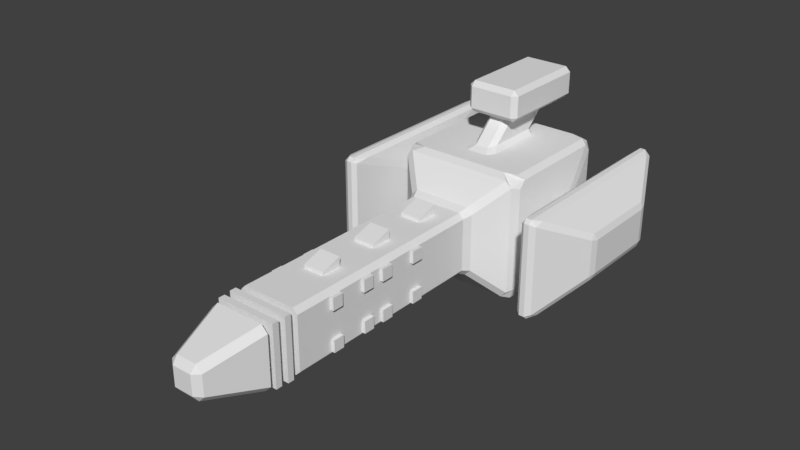 # Source: spaceTest.blend  (saved by Blender 2.78.0; exported with 4.5.12 LTS)
import bpy
from mathutils import Matrix  # noqa: F401  (used for matrix-valued properties, if any)

bpy.ops.wm.read_factory_settings(use_empty=True)
scene = bpy.context.scene
scene.name = 'Scene'

# ---- collections
col_collection_1 = bpy.data.collections.new('Collection 1'); scene.collection.children.link(col_collection_1)

# ---- materials (node trees are filled in below, after node groups)
mat_material = bpy.data.materials.new('Material')
mat_material.alpha_threshold = 0.0
mat_material.use_transparent_shadow = False
mat_material.roughness = 0.5
mat_material.line_color = (0.0, 0.0, 0.0, 1.0)

# ---- material node trees

# ---- world
world_world = bpy.data.worlds.new('World'); scene.world = world_world
world_world.color = (0.05088, 0.05088, 0.05088)
world_world.use_sun_shadow = False
world_world.sun_shadow_jitter_overblur = 0.0
world_world.cycles.sampling_method = 'MANUAL'

# ---- meshes
me_cube_004 = bpy.data.meshes.new('Cube.004')
me_cube_004.from_pydata([(1.0, -8.76, 0.4434), (1.0, -8.76, 0.8235), (1.0, -8.403, 0.8235), (1.0, -8.403, 0.4434), (1.0, -7.21, 0.4434), (1.0, -7.21, 0.8235), (1.0, -7.568, 0.8235), (1.0, -7.568, 0.4434), (1.0, -6.823, 0.4434), (1.0, -6.823, 0.8235), (1.0, -6.443, 0.8235), (1.0, -6.443, 0.4434), (1.0, -5.557, 0.8235), (1.0, -5.177, 0.8235), (1.0, -5.177, 0.4434), (1.0, -5.557, 0.4434), (1.0, -5.177, -0.4434), (1.0, -5.177, -0.8235), (1.0, -5.557, -0.8235), (1.0, -5.557, -0.4434), (1.0, -6.443, -0.8235), (1.0, -6.823, -0.8235), (1.0, -6.823, -0.4434), (1.0, -6.443, -0.4434), (1.0, -7.21, -0.8235), (1.0, -7.568, -0.8235), (1.0, -7.21, -0.4434), (1.0, -7.568, -0.4434), (1.0, -8.403, -0.8235), (1.0, -8.76, -0.8235), (1.0, -8.76, -0.4434), (1.0, -8.403, -0.4434), (1.106, -8.76, 0.4434), (1.106, -8.76, 0.8235), (1.106, -8.403, 0.8235), (1.106, -8.403, 0.4434), (1.106, -7.21, 0.4434), (1.106, -7.21, 0.8235), (1.106, -7.568, 0.8235), (1.106, -7.568, 0.4434), (1.106, -6.823, 0.4434), (1.106, -6.823, 0.8235), (1.106, -6.443, 0.8235), (1.106, -6.443, 0.4434), (1.106, -5.557, 0.8235), (1.106, -5.177, 0.8235), (1.106, -5.177, 0.4434), (1.106, -5.557, 0.4434), (1.106, -5.177, -0.4434), (1.106, -5.177, -0.8235), (1.106, -5.557, -0.8235), (1.106, -5.557, -0.4434), (1.106, -6.443, -0.8235), (1.106, -6.823, -0.8235), (1.106, -6.823, -0.4434), (1.106, -6.443, -0.4434), (1.106, -7.21, -0.8235), (1.106, -7.568, -0.8235), (1.106, -7.21, -0.4434), (1.106, -7.568, -0.4434), (1.106, -8.403, -0.8235), (1.106, -8.76, -0.8235), (1.106, -8.76, -0.4434), (1.106, -8.403, -0.4434), (-0.3378, -3.662, 1.0), (0.3378, -3.662, 1.0), (0.3378, -4.338, 1.0), (-0.3378, -4.338, 1.0), (-0.3378, -5.662, 1.0), (0.3378, -5.662, 1.0), (0.3378, -6.338, 1.0), (-0.3378, -6.338, 1.0), (0.3378, -8.303, 1.0), (-0.3378, -8.303, 1.0), (0.3378, -7.667, 1.0), (-0.3378, -7.667, 1.0), (-0.3378, -3.662, 1.3), (0.3378, -3.662, 1.3), (0.3378, -4.338, 1.1), (-0.3378, -4.338, 1.1), (-0.3378, -5.662, 1.3), (0.3378, -5.662, 1.3), (0.3378, -6.338, 1.1), (-0.3378, -6.338, 1.1), (0.3378, -8.303, 1.1), (-0.3378, -8.303, 1.1), (0.3378, -7.667, 1.3), (-0.3378, -7.667, 1.3)], [], [(2, 1, 33, 34), (22, 21, 53, 54), (15, 14, 46, 47), (1, 0, 32, 33), (21, 20, 52, 53), (12, 15, 47, 44), (14, 13, 45, 46), (6, 7, 39, 38), (33, 32, 35, 34), (38, 39, 36, 37), (42, 41, 40, 43), (45, 44, 47, 46), (48, 51, 50, 49), (55, 54, 53, 52), (59, 57, 56, 58), (62, 61, 60, 63), (20, 23, 55, 52), (0, 3, 35, 32), (29, 28, 60, 61), (9, 8, 40, 41), (23, 22, 54, 55), (3, 2, 34, 35), (30, 29, 61, 62), (10, 9, 41, 42), (31, 30, 62, 63), (11, 10, 42, 43), (17, 16, 48, 49), (28, 31, 63, 60), (8, 11, 43, 40), (18, 17, 49, 50), (19, 18, 50, 51), (25, 24, 56, 57), (4, 5, 37, 36), (16, 19, 51, 48), (24, 26, 58, 56), (5, 6, 38, 37), (26, 27, 59, 58), (7, 4, 36, 39), (13, 12, 44, 45), (27, 25, 57, 59), (70, 69, 81, 82), (67, 66, 78, 79), (74, 75, 87, 86), (77, 76, 79, 78), (80, 83, 82, 81), (87, 85, 84, 86), (71, 70, 82, 83), (69, 68, 80, 81), (72, 74, 86, 84), (73, 72, 84, 85), (64, 67, 79, 76), (75, 73, 85, 87), (65, 64, 76, 77), (68, 71, 83, 80), (66, 65, 77, 78)])
_uv = me_cube_004.uv_layers.new(name='UVMap')
_uv.uv.foreach_set('vector', [1.0, 0.5152, 1.0, 0.5777, 1.0, 0.5777, 1.0, 0.5152, 0.3083, 0.07769, 0.07769, 0.07769, 0.07769, 0.07769, 0.3083, 0.07769, 0.7112, 0.7112, 0.9223, 0.7112, 0.9223, 0.7112, 0.7112, 0.7112, 0.5777, 0.9223, 0.5777, 0.7112, 0.5777, 0.7112, 0.5777, 0.9223, 0.07769, 0.07769, 0.2888, 0.07769, 0.2888, 0.07769, 0.07769, 0.07769, 0.7112, 0.9223, 0.7112, 0.7112, 0.7112, 0.7112, 0.7112, 0.9223, -0.0777, 0.7112, -0.0777, 0.9223, -0.0777, 0.9223, -0.0777, 0.7112, 1.0, 0.3902, 0.8475, 0.4683, 0.8475, 0.4683, 1.0, 0.3902, 1.0, 0.5777, 0.8944, 0.7027, 0.8788, 0.6246, 1.0, 0.5152, 1.0, 0.3902, 0.8475, 0.4683, 0.8319, 0.3902, 1.0, 0.3277, 0.2888, 0.9223, 0.07769, 0.9223, 0.07769, 0.7112, 0.2888, 0.7112, 0.9223, 0.9223, 0.7112, 0.9223, 0.7112, 0.7112, 0.9223, 0.7112, 0.9223, 0.2888, 0.7112, 0.2888, 0.7112, 0.07769, 0.9223, 0.07769, 0.2888, 0.2888, 0.07769, 0.2888, 0.07769, 0.07769, 0.2888, 0.07769, 0.5426, 0.6246, 0.3902, 0.7027, 0.3277, 0.5777, 0.4958, 0.5152, 0.6833, 0.9527, 0.5777, 1.078, 0.5152, 0.9527, 0.6364, 0.8433, 0.2888, 0.07769, 0.2888, 0.2888, 0.2888, 0.2888, 0.2888, 0.07769, 0.8944, 0.7027, 0.8788, 0.6246, 0.8788, 0.6246, 0.8944, 0.7027, 0.5777, 1.078, 0.5152, 0.9527, 0.5152, 0.9527, 0.5777, 1.078, 1.0, 0.07769, 0.7694, 0.07769, 0.7694, 0.07769, 1.0, 0.07769, 0.2888, 0.2888, 0.07769, 0.2888, 0.07769, 0.2888, 0.2888, 0.2888, 0.8788, 0.6246, 1.0, 0.5152, 1.0, 0.5152, 0.8788, 0.6246, 0.5777, 0.2888, 0.5777, 0.07769, 0.5777, 0.07769, 0.5777, 0.2888, 1.0, 0.2888, 1.0, 0.07769, 1.0, 0.07769, 1.0, 0.2888, 0.6364, 0.8433, 0.6833, 0.9527, 0.6833, 0.9527, 0.6364, 0.8433, 0.2888, 0.7112, 0.2888, 0.9223, 0.2888, 0.9223, 0.2888, 0.7112, -0.07769, 0.07769, -0.07769, 0.2888, -0.07769, 0.2888, -0.07769, 0.07769, 0.5152, 0.9527, 0.6364, 0.8433, 0.6364, 0.8433, 0.5152, 0.9527, 0.07769, 0.7112, 0.2888, 0.7112, 0.2888, 0.7112, 0.07769, 0.7112, 0.7112, 0.07769, 0.9223, 0.07769, 0.9223, 0.07769, 0.7112, 0.07769, 0.7112, 0.2888, 0.7112, 0.07769, 0.7112, 0.07769, 0.7112, 0.2888, 0.3902, 0.7027, 0.3277, 0.5777, 0.3277, 0.5777, 0.3902, 0.7027, 0.8319, 0.3902, 1.0, 0.3277, 1.0, 0.3277, 0.8319, 0.3902, 0.9223, 0.2888, 0.7112, 0.2888, 0.7112, 0.2888, 0.9223, 0.2888, 0.3277, 0.5777, 0.4958, 0.5152, 0.4958, 0.5152, 0.3277, 0.5777, 1.0, 0.3277, 1.0, 0.3902, 1.0, 0.3902, 1.0, 0.3277, 0.4958, 0.5152, 0.5426, 0.6246, 0.5426, 0.6246, 0.4958, 0.5152, 0.8475, 0.4683, 0.8319, 0.3902, 0.8319, 0.3902, 0.8475, 0.4683, 1.0, 0.9223, 1.0, 0.7112, 1.0, 0.7112, 1.0, 0.9223, 0.5426, 0.6246, 0.3902, 0.7027, 0.3902, 0.7027, 0.5426, 0.6246, 0.9223, 0.07769, 0.9223, 0.9223, 0.9223, 0.9223, 0.9223, 0.07769, 0.07769, 0.0777, 0.9223, 0.07769, 0.9223, 0.07769, 0.07769, 0.0777, 0.9223, 0.3277, 0.07769, 0.3277, 0.07769, 0.3277, 0.9223, 0.3277, 0.9223, 0.9223, 0.07769, 0.9223, 0.07769, 0.0777, 0.9223, 0.07769, 0.07769, 0.9223, 0.07769, 0.0777, 0.9223, 0.07769, 0.9223, 0.9223, 0.07769, 0.3277, 0.07769, 0.5777, 0.9223, 0.5777, 0.9223, 0.3277, 0.07769, 0.0777, 0.9223, 0.07769, 0.9223, 0.07769, 0.07769, 0.0777, 0.9223, -0.0777, 0.07769, -0.07769, 0.07769, -0.07769, 0.9223, -0.0777, 0.9223, 0.5777, 0.9223, 0.3277, 0.9223, 0.3277, 0.9223, 0.5777, 0.07769, 0.5777, 0.9223, 0.5777, 0.9223, 0.5777, 0.07769, 0.5777, 1.078, 0.9223, 1.078, 0.0777, 1.078, 0.0777, 1.078, 0.9223, 0.5777, 0.3277, 1.078, 0.5777, 1.078, 0.5777, 0.5777, 0.3277, 0.9223, -0.0777, 0.07769, -0.07769, 0.07769, -0.07769, 0.9223, -0.0777, 0.07769, 0.9223, 0.07769, 0.0777, 0.07769, 0.0777, 0.07769, 0.9223, 0.9223, 0.07769, 0.9223, 0.9223, 0.9223, 0.9223, 0.9223, 0.07769])
me_cube_004.materials.append(mat_material)
me_cube_004.use_remesh_preserve_volume = False
me_cube_004.use_remesh_preserve_attributes = False
me_cube_004.use_mirror_vertex_groups = False
me_cube_004.update()
me_cube_002 = bpy.data.meshes.new('Cube.002')
me_cube_002.from_pydata([(2.765, 0.5833, -0.459), (2.765, 0.2565, -0.5833), (2.765, -0.2565, -0.5833), (2.765, -0.5833, -0.459), (2.765, 0.2565, 0.5833), (2.765, 0.5833, 0.459), (2.765, -0.5833, 0.459), (2.765, -0.2565, 0.5833), (3.142, 3.164, -1.581), (2.996, 2.649, -1.468), (3.014, 3.165, -1.414), (3.142, 3.281, -1.464), (3.142, -3.164, -1.581), (3.142, -3.281, -1.464), (3.014, -3.165, -1.414), (2.996, -2.649, -1.468), (3.142, 3.281, 1.464), (3.014, 3.165, 1.414), (2.996, 2.649, 1.468), (3.142, 3.164, 1.581), (3.142, -3.281, 1.464), (3.142, -3.164, 1.581), (2.996, -2.649, 1.468), (3.014, -3.165, 1.414), (3.508, 2.904, -1.499), (3.309, 3.164, -1.581), (3.309, 3.281, -1.464), (3.476, 3.176, -1.403), (3.508, -2.904, -1.499), (3.476, -3.176, -1.403), (3.309, -3.281, -1.464), (3.309, -3.164, -1.581), (3.476, 3.176, 1.403), (3.309, 3.281, 1.464), (3.309, 3.164, 1.581), (3.508, 2.904, 1.499), (3.476, -3.176, 1.403), (3.508, -2.904, 1.499), (3.309, -3.164, 1.581), (3.309, -3.281, 1.464), (-2.768, -0.6076, -0.4829), (-2.768, -0.2868, -0.6076), (-2.768, 0.2868, -0.6076), (-2.768, 0.6076, -0.4829), (-2.768, -0.2868, 0.6076), (-2.768, -0.6076, 0.4829), (-2.768, 0.6076, 0.4829), (-2.768, 0.2868, 0.6076), (-3.149, -3.225, -1.642), (-3.003, -2.722, -1.529), (-3.021, -3.226, -1.473), (-3.149, -3.342, -1.525), (-3.149, 3.225, -1.642), (-3.149, 3.342, -1.525), (-3.021, 3.226, -1.473), (-3.003, 2.722, -1.529), (-3.149, -3.342, 1.525), (-3.021, -3.226, 1.473), (-3.003, -2.722, 1.529), (-3.149, -3.225, 1.642), (-3.149, 3.342, 1.525), (-3.149, 3.225, 1.642), (-3.003, 2.722, 1.529), (-3.021, 3.226, 1.473), (-3.515, -2.972, -1.56), (-3.315, -3.225, -1.642), (-3.315, -3.342, -1.525), (-3.484, -3.237, -1.463), (-3.515, 2.972, -1.56), (-3.484, 3.237, -1.463), (-3.315, 3.342, -1.525), (-3.315, 3.225, -1.642), (-3.484, -3.237, 1.463), (-3.315, -3.342, 1.525), (-3.315, -3.225, 1.642), (-3.515, -2.972, 1.56), (-3.484, 3.237, 1.463), (-3.515, 2.972, 1.56), (-3.315, 3.225, 1.642), (-3.315, 3.342, 1.525), (4.266, 1.342, -0.7463), (4.298, 1.483, -0.5875), (4.349, 1.261, -0.5474), (4.266, -1.342, -0.7463), (4.349, -1.261, -0.5474), (4.298, -1.483, -0.5875), (4.298, 1.483, 0.5875), (4.266, 1.342, 0.7463), (4.349, 1.261, 0.5474), (4.298, -1.483, 0.5875), (4.349, -1.261, 0.5474), (4.266, -1.342, 0.7463), (-4.349, -1.3, -0.7386), (-4.38, -1.441, -0.5806), (-4.432, -1.22, -0.5401), (-4.349, 1.3, -0.7386), (-4.432, 1.22, -0.5401), (-4.38, 1.441, -0.5806), (-4.38, -1.441, 0.5806), (-4.349, -1.3, 0.7386), (-4.432, -1.22, 0.5401), (-4.38, 1.441, 0.5806), (-4.432, 1.22, 0.5401), (-4.349, 1.3, 0.7386)], [], [(11, 16, 33, 26), (19, 21, 38, 34), (2, 1, 9, 15), (4, 7, 22, 18), (6, 3, 14, 23), (35, 37, 91, 87), (20, 13, 30, 39), (27, 32, 86, 81), (12, 8, 25, 31), (44, 47, 62, 58), (67, 72, 98, 93), (46, 43, 54, 63), (51, 56, 73, 66), (42, 41, 49, 55), (82, 88, 90, 84), (52, 48, 65, 71), (59, 61, 78, 74), (60, 53, 70, 79), (94, 100, 102, 96), (36, 29, 85, 89), (40, 45, 57, 50), (28, 24, 80, 83), (68, 64, 92, 95), (75, 77, 103, 99), (76, 69, 97, 101), (8, 9, 10, 11), (12, 13, 14, 15), (16, 17, 18, 19), (20, 21, 22, 23), (24, 25, 26, 27), (28, 29, 30, 31), (32, 33, 34, 35), (36, 37, 38, 39), (48, 49, 50, 51), (52, 53, 54, 55), (56, 57, 58, 59), (60, 61, 62, 63), (64, 65, 66, 67), (68, 69, 70, 71), (72, 73, 74, 75), (76, 77, 78, 79), (80, 81, 82), (83, 84, 85), (86, 87, 88), (89, 90, 91), (92, 93, 94), (95, 96, 97), (98, 99, 100), (101, 102, 103), (8, 12, 15, 9), (10, 17, 16, 11), (13, 20, 23, 14), (18, 22, 21, 19), (6, 23, 22, 7), (17, 5, 4, 18), (9, 1, 0, 10), (2, 15, 14, 3), (24, 28, 31, 25), (26, 33, 32, 27), (29, 36, 39, 30), (34, 38, 37, 35), (12, 31, 30, 13), (38, 21, 20, 39), (11, 26, 25, 8), (33, 16, 19, 34), (48, 52, 55, 49), (50, 57, 56, 51), (53, 60, 63, 54), (58, 62, 61, 59), (42, 55, 54, 43), (62, 47, 46, 63), (40, 50, 49, 41), (57, 45, 44, 58), (64, 68, 71, 65), (66, 73, 72, 67), (69, 76, 79, 70), (74, 78, 77, 75), (60, 79, 78, 61), (73, 56, 59, 74), (65, 48, 51, 66), (52, 71, 70, 53), (82, 84, 83, 80), (81, 86, 88, 82), (84, 90, 89, 85), (87, 91, 90, 88), (28, 83, 85, 29), (91, 37, 36, 89), (27, 81, 80, 24), (86, 32, 35, 87), (94, 96, 95, 92), (93, 98, 100, 94), (96, 102, 101, 97), (99, 103, 102, 100), (76, 101, 103, 77), (98, 72, 75, 99), (92, 64, 67, 93), (68, 95, 97, 69), (0, 5, 17, 10)])
_uv = me_cube_002.uv_layers.new(name='UVMap')
_uv.uv.foreach_set('vector', [0.07102, 0.7678, 0.07102, 2.232, 0.1543, 2.232, 0.1543, 0.7678, 0.07102, 0.08221, 0.07102, -3.082, 0.1543, -3.082, 0.1543, 0.08221, 0.3717, 0.2083, 0.6283, 0.2083, 1.825, -0.2341, -0.8245, -0.2341, 0.6283, 0.7917, 0.3717, 0.7917, -0.8245, 1.234, 1.825, 1.234, 0.2083, 0.7295, 0.2083, 0.2705, -1.082, -0.2069, -1.082, 1.207, 0.2541, 0.9519, 0.2541, -1.952, 0.6332, -1.171, 0.6332, 0.171, 0.07102, 0.2322, 0.07102, -1.232, 0.1543, -1.232, 0.1543, 0.2322, 0.08807, 0.7983, 0.08807, 2.202, -0.7585, 1.794, -0.7585, 1.206, 0.07102, 0.9178, 0.07102, 4.082, 0.1543, 4.082, 0.1543, 0.9178, 0.3566, 0.8038, 0.6434, 0.8038, 1.861, 1.264, -0.8611, 1.264, 0.8813, 0.7684, 0.8813, 2.232, 1.779, 1.79, 1.779, 1.21, 0.8038, 0.7415, 0.8038, 0.2585, 2.113, -0.2366, 2.113, 1.237, 0.9257, 0.7374, 0.9257, 2.263, 0.8424, 2.263, 0.8424, 0.7374, 0.6434, 0.1962, 0.3566, 0.1962, -0.8611, -0.2644, 1.861, -0.2644, 0.1307, 0.2263, 0.1307, 0.7737, -1.131, 0.7737, -1.131, 0.2263, 0.9257, 0.1126, 0.9257, -3.113, 0.8424, -3.113, 0.8424, 0.1126, 0.9257, 0.8874, 0.9257, 4.113, 0.8424, 4.113, 0.8424, 0.8874, 0.9257, 0.2626, 0.9257, -1.263, 0.8424, -1.263, 0.8424, 0.2626, 0.89, 0.23, 0.89, 0.77, 2.11, 0.77, 2.11, 0.23, 0.9119, 0.2017, 0.9119, -1.202, 1.758, -0.7937, 1.758, -0.2063, 0.1962, 0.2585, 0.1962, 0.7415, -1.113, 1.237, -1.113, -0.2366, 0.2541, 0.04807, 0.2541, 2.952, 0.6332, 2.171, 0.6332, 0.829, 0.7425, 0.9859, 0.7425, -1.986, 0.3256, -1.15, 0.3256, 0.15, 0.7425, 0.01412, 0.7425, 2.986, 0.3256, 2.15, 0.3256, 0.85, 0.1187, 0.2316, 0.1187, -1.232, -0.7794, -0.7903, -0.7794, -0.2097, 0.08221, 0.7094, -0.1755, 0.7659, 0.08248, 0.7931, 0.1406, 0.7678, 0.9178, 0.7094, 0.8594, 0.7678, 0.9175, 0.7931, 1.175, 0.7659, 0.1405, 0.2322, 0.08248, 0.2069, -0.1755, 0.2341, 0.08221, 0.2906, 0.8594, 0.2322, 0.9178, 0.2906, 1.175, 0.2341, 0.9175, 0.2069, 0.9519, 0.7505, 1.082, 0.7094, 1.141, 0.7678, 1.088, 0.7983, 0.04807, 0.7505, -0.08807, 0.7983, -0.1406, 0.7678, -0.08221, 0.7094, 0.08807, 0.2017, 0.1405, 0.2322, 0.08221, 0.2906, -0.04807, 0.2495, 0.9119, 0.2017, 1.048, 0.2495, 0.9178, 0.2906, 0.8594, 0.2322, 0.8874, 0.6791, 1.139, 0.7356, 0.8871, 0.7634, 0.8291, 0.7374, 0.1126, 0.6791, 0.1709, 0.7374, 0.1129, 0.7634, -0.1389, 0.7356, 0.8291, 0.2626, 0.8871, 0.2366, 1.139, 0.2644, 0.8874, 0.3209, 0.1709, 0.2626, 0.1126, 0.3209, -0.1389, 0.2644, 0.1129, 0.2366, 0.01412, 0.72, -0.1126, 0.6791, -0.1709, 0.7374, -0.1187, 0.7684, 0.9859, 0.72, 1.119, 0.7684, 1.171, 0.7374, 1.113, 0.6791, 0.8813, 0.2316, 0.8291, 0.2626, 0.8874, 0.3209, 1.014, 0.28, 0.1187, 0.2316, -0.01412, 0.28, 0.1126, 0.3209, 0.1709, 0.2626, 0.171, 0.1269, 0.2415, 0.2063, 0.1307, 0.2263, 0.829, 0.1269, 0.8693, 0.2263, 0.7585, 0.2063, 0.2415, 0.7937, 0.171, 0.8731, 0.1307, 0.7737, 0.7585, 0.7937, 0.8693, 0.7737, 0.829, 0.8731, 0.85, 0.1307, 0.7794, 0.2097, 0.89, 0.23, 0.15, 0.1307, 0.11, 0.23, 0.2206, 0.2097, 0.7794, 0.7903, 0.85, 0.8693, 0.89, 0.77, 0.2206, 0.7903, 0.11, 0.77, 0.15, 0.8693, 0.07102, 0.08221, 0.07102, -3.082, -0.002025, -2.825, -0.002025, -0.1755, 0.007089, 0.7931, 0.00709, 2.207, 0.07102, 2.232, 0.07102, 0.7678, 0.07102, 0.7678, 0.07102, 2.232, 0.007088, 2.207, 0.007089, 0.7931, 0.998, 0.8245, 0.998, -1.825, 1.071, -2.082, 1.071, 1.082, 0.2083, 0.7295, -1.082, 1.207, -0.8245, 1.234, 0.3717, 0.7917, 0.08248, 0.2069, -1.208, -0.2705, -1.372, -0.2083, -0.1755, 0.2341, 0.8245, 0.7659, -0.3717, 1.208, -0.2083, 1.271, 1.082, 0.7931, 0.3717, 0.2083, -0.8245, -0.2341, -1.082, -0.2069, 0.2083, 0.2705, 0.2541, 0.9519, 0.2541, -1.952, 0.1543, -2.082, 0.1543, 1.082, 0.1543, 0.7678, 0.1543, 2.232, 0.2382, 2.202, 0.2382, 0.7983, 0.2382, 0.7983, 0.2382, 2.202, 0.1543, 2.232, 0.1543, 0.7678, 0.1543, 0.08221, 0.1543, -3.082, 0.2541, -2.952, 0.2541, -0.04807, 0.07102, 0.9178, 0.1543, 0.9178, 0.1543, 0.8594, 0.07102, 0.8594, 0.1543, 0.9178, 0.07102, 0.9178, 0.07102, 0.8594, 0.1543, 0.8594, 0.07102, 0.1406, 0.1543, 0.1406, 0.1543, 0.08221, 0.07102, 0.08221, 0.1543, 0.1405, 0.07102, 0.1405, 0.07102, 0.08221, 0.1543, 0.08221, 0.9257, 0.8874, 0.9257, 4.113, 0.9984, 3.861, 0.9984, 1.139, 0.9896, 0.7634, 0.9896, 2.237, 0.9257, 2.263, 0.9257, 0.7374, 0.9257, 0.7374, 0.9257, 2.263, 0.9896, 2.237, 0.9896, 0.7634, 0.9984, 0.1389, 0.9984, 2.861, 0.9257, 3.113, 0.9257, -0.1126, 0.6434, 0.1962, 1.861, -0.2644, 2.113, -0.2366, 0.8038, 0.2585, 0.8611, 0.2644, -0.3566, -0.1962, -0.1962, -0.2585, 1.113, 0.2366, 0.1962, 0.2585, -1.113, -0.2366, -0.8611, -0.2644, 0.3566, 0.1962, 0.8871, 0.2366, 2.196, -0.2585, 2.357, -0.1962, 1.139, 0.2644, 0.7425, 0.01412, 0.7425, 2.986, 0.8424, 3.113, 0.8424, -0.1126, 0.8424, 0.7374, 0.8424, 2.263, 0.758, 2.232, 0.758, 0.7684, 0.758, 0.7684, 0.758, 2.232, 0.8424, 2.263, 0.8424, 0.7374, 0.8424, 0.8874, 0.8424, 4.113, 0.7425, 3.986, 0.7425, 1.014, 0.9257, 0.1709, 0.8424, 0.1709, 0.8424, 0.1126, 0.9257, 0.1126, 0.8424, 0.8291, 0.9257, 0.8291, 0.9257, 0.8874, 0.8424, 0.8874, 0.8424, 0.8874, 0.9257, 0.8874, 0.9257, 0.8291, 0.8424, 0.8291, 0.9257, 0.1126, 0.8424, 0.1126, 0.8424, 0.1709, 0.9257, 0.1709, 0.1307, 0.2263, -1.131, 0.2263, -1.171, 0.1269, 0.171, 0.1269, 0.2415, 0.2063, 0.2415, 0.7937, 0.1307, 0.7737, 0.1307, 0.2263, 0.8693, 0.2263, 0.8693, 0.7737, 0.7585, 0.7937, 0.7585, 0.2063, 0.171, 0.8731, -1.171, 0.8731, -1.131, 0.7737, 0.1307, 0.7737, 0.04807, 0.7505, 0.829, 1.127, 0.7585, 1.206, -0.08807, 0.7983, 0.829, 0.8731, 0.04807, 1.249, -0.08807, 1.202, 0.7585, 0.7937, 0.08807, 0.7983, -0.7585, 1.206, -0.829, 1.127, -0.04807, 0.7505, 0.2415, 0.7937, 1.088, 1.202, 0.9519, 1.249, 0.171, 0.8731, 0.89, 0.23, 2.11, 0.23, 2.15, 0.1307, 0.85, 0.1307, 0.7794, 0.2097, 0.7794, 0.7903, 0.89, 0.77, 0.89, 0.23, 0.11, 0.23, 0.11, 0.77, 0.2206, 0.7903, 0.2206, 0.2097, 0.85, 0.8693, 2.15, 0.8693, 2.11, 0.77, 0.89, 0.77, 0.1187, 0.2316, -0.7794, -0.2097, -0.85, -0.1307, -0.01412, 0.28, 0.7794, 0.7903, -0.1187, 1.232, 0.01412, 1.28, 0.85, 0.8693, 0.85, 0.1307, 0.01412, -0.28, -0.1187, -0.2316, 0.7794, 0.2097, 0.9859, 0.72, 0.15, 1.131, 0.2206, 1.21, 1.119, 0.7684, 0.7917, 0.2705, 0.7917, 0.7295, 2.082, 1.207, 2.082, -0.2069])
me_cube_002.materials.append(mat_material)
me_cube_002.use_remesh_preserve_volume = False
me_cube_002.use_remesh_preserve_attributes = False
me_cube_002.use_mirror_vertex_groups = False
me_cube_002.update()
me_cube_001 = bpy.data.meshes.new('Cube.001')
me_cube_001.from_pydata([(0.5762, -10.93, -0.3719), (0.3719, -10.93, -0.5762), (-0.3719, -10.93, -0.5762), (-0.5762, -10.93, -0.3719), (0.3719, -10.93, 0.5762), (0.5762, -10.93, 0.3719), (-0.5762, -10.93, 0.3719), (-0.3719, -10.93, 0.5762), (0.9796, -10.93, -0.7753), (0.7753, -10.93, -0.9796), (-0.7753, -10.93, -0.9796), (-0.9796, -10.93, -0.7753), (0.7753, -10.93, 0.9796), (0.9796, -10.93, 0.7753), (-0.9796, -10.93, 0.7753), (-0.7753, -10.93, 0.9796), (0.3293, -12.66, -0.5336), (0.5336, -12.66, -0.3293), (0.3142, -12.83, -0.3142), (-0.3293, -12.66, -0.5336), (-0.3142, -12.83, -0.3142), (-0.5336, -12.66, -0.3293), (0.5336, -12.66, 0.3293), (0.3293, -12.66, 0.5336), (0.3142, -12.83, 0.3142), (-0.5336, -12.66, 0.3293), (-0.3142, -12.83, 0.3142), (-0.3293, -12.66, 0.5336)], [], [(4, 7, 15, 12), (18, 24, 26, 20), (6, 3, 11, 14), (8, 13, 22, 17), (2, 1, 9, 10), (10, 9, 16, 19), (12, 15, 27, 23), (14, 11, 21, 25), (16, 17, 18), (19, 20, 21), (22, 23, 24), (25, 26, 27), (2, 10, 11, 3), (15, 7, 6, 14), (0, 8, 9, 1), (13, 5, 4, 12), (18, 20, 19, 16), (17, 22, 24, 18), (20, 26, 25, 21), (23, 27, 26, 24), (14, 25, 27, 15), (22, 13, 12, 23), (16, 9, 8, 17), (10, 19, 21, 11), (0, 5, 13, 8)])
_uv = me_cube_001.uv_layers.new(name='UVMap')
_uv.uv.foreach_set('vector', [0.686, 0.7881, 0.314, 0.7881, 0.1124, 0.9898, 0.8876, 0.9898, 0.6571, 0.3429, 0.6571, 0.6571, 0.3429, 0.6571, 0.3429, 0.3429, 0.2119, 0.686, 0.2119, 0.314, 0.01019, 0.1124, 0.01019, 0.8876, 0.5, 0.1124, 0.5, 0.8876, -0.365, 0.6647, -0.365, 0.3353, 0.314, 0.2119, 0.686, 0.2119, 0.8876, 0.0102, 0.1124, 0.0102, 0.1124, 0.5, 0.8876, 0.5, 0.6647, -0.365, 0.3353, -0.365, 0.8876, 0.5, 0.1124, 0.5, 0.3353, -0.365, 0.6647, -0.365, 0.5, 0.8876, 0.5, 0.1124, -0.365, 0.3353, -0.365, 0.6647, 0.6647, 0.2332, 0.7668, 0.3353, 0.6571, 0.3429, 0.3353, 0.2332, 0.3429, 0.3429, 0.2332, 0.3353, 0.7668, 0.6647, 0.6647, 0.7668, 0.6571, 0.6571, 0.2332, 0.6647, 0.3429, 0.6571, 0.3353, 0.7668, 0.314, 0.2119, 0.1124, 0.0102, 0.01019, 0.1124, 0.2119, 0.314, 0.1124, 0.9898, 0.314, 0.7881, 0.2119, 0.686, 0.01019, 0.8876, 0.7881, 0.314, 0.9898, 0.1124, 0.8876, 0.0102, 0.686, 0.2119, 0.9898, 0.8876, 0.7881, 0.686, 0.686, 0.7881, 0.8876, 0.9898, 0.6571, 0.3429, 0.3429, 0.3429, 0.3353, 0.2332, 0.6647, 0.2332, 0.7668, 0.3353, 0.7668, 0.6647, 0.6571, 0.6571, 0.6571, 0.3429, 0.3429, 0.3429, 0.3429, 0.6571, 0.2332, 0.6647, 0.2332, 0.3353, 0.6647, 0.7668, 0.3353, 0.7668, 0.3429, 0.6571, 0.6571, 0.6571, 0.01019, 0.5, 0.2332, -0.365, 0.3353, -0.365, 0.1124, 0.5, 0.7668, 0.635, 0.9898, 1.5, 0.8876, 1.5, 0.6647, 0.635, 0.635, 0.2332, 1.5, 0.0102, 1.5, 0.1124, 0.635, 0.3353, 0.1124, 0.5, 0.3353, -0.365, 0.2332, -0.365, 0.01019, 0.5, 0.7881, 0.314, 0.7881, 0.686, 0.9898, 0.8876, 0.9898, 0.1124])
me_cube_001.materials.append(mat_material)
me_cube_001.use_remesh_preserve_volume = False
me_cube_001.use_remesh_preserve_attributes = False
me_cube_001.use_mirror_vertex_groups = False
me_cube_001.update()
me_cube = bpy.data.meshes.new('Cube')
me_cube.from_pydata([(0.7, -9.936, -0.7), (-0.7, -9.936, -0.7), (0.7, -9.936, 0.7), (-0.7, -9.936, 0.7), (0.7, -10.14, -0.7), (-0.7, -10.14, -0.7), (0.7, -10.14, 0.7), (-0.7, -10.14, 0.7), (0.98, -10.14, -0.98), (-0.98, -10.14, -0.98), (0.98, -10.14, 0.98), (-0.98, -10.14, 0.98), (0.98, -10.34, -0.98), (-0.98, -10.34, -0.98), (0.98, -10.34, 0.98), (-0.98, -10.34, 0.98), (0.686, -10.34, -0.686), (-0.686, -10.34, -0.686), (0.686, -10.34, 0.686), (-0.686, -10.34, 0.686), (0.686, -10.54, -0.686), (-0.686, -10.54, -0.686), (0.686, -10.54, 0.686), (-0.686, -10.54, 0.686), (0.9604, -10.54, -0.9604), (-0.9604, -10.54, -0.9604), (0.9604, -10.54, 0.9604), (-0.9604, -10.54, 0.9604), (0.9604, -10.74, -0.9604), (-0.9604, -10.74, -0.9604), (0.9604, -10.74, 0.9604), (-0.9604, -10.74, 0.9604), (0.5762, -10.74, -0.5762), (-0.5762, -10.74, -0.5762), (0.5762, -10.74, 0.5762), (-0.5762, -10.74, 0.5762), (0.5762, -10.94, -0.5762), (-0.5762, -10.94, -0.5762), (0.5762, -10.94, 0.5762), (-0.5762, -10.94, 0.5762), (2.053, 1.654, -1.872), (1.87, 1.87, -2.025), (1.87, 2.025, -1.87), (2.053, 1.872, -1.654), (2.053, -1.654, -1.872), (2.053, -1.872, -1.654), (1.913, -2.132, -1.721), (1.721, -2.132, -1.913), (1.87, -1.87, -2.025), (-1.721, -2.132, -1.913), (-1.913, -2.132, -1.721), (-2.052, -1.872, -1.654), (-2.052, -1.654, -1.872), (-1.87, -1.87, -2.025), (-1.87, 2.025, -1.87), (-1.87, 1.87, -2.025), (-2.052, 1.654, -1.872), (-2.052, 1.872, -1.654), (2.053, 1.872, 1.654), (1.87, 2.025, 1.87), (1.446, 1.87, 2.025), (1.87, 1.756, 2.025), (2.053, 1.654, 1.872), (2.053, -1.872, 1.654), (2.053, -1.654, 1.872), (1.87, -1.756, 2.025), (1.446, -1.87, 2.025), (1.721, -2.132, 1.913), (1.913, -2.132, 1.721), (-2.052, -1.872, 1.654), (-1.913, -2.132, 1.721), (-1.721, -2.132, 1.913), (-1.446, -1.87, 2.025), (-1.87, -1.756, 2.025), (-2.052, -1.654, 1.872), (-2.052, 1.872, 1.654), (-2.052, 1.654, 1.872), (-1.87, 1.756, 2.025), (-1.446, 1.87, 2.025), (-1.87, 2.025, 1.87), (0.8446, -3.155, -1.0), (0.9207, -2.893, -1.113), (1.113, -2.893, -0.9207), (1.0, -3.155, -0.8446), (-0.8446, -3.155, -1.0), (-1.0, -3.155, -0.8446), (-1.113, -2.893, -0.9207), (-0.9207, -2.893, -1.113), (1.0, -3.155, 0.8446), (1.113, -2.893, 0.9207), (0.9207, -2.893, 1.113), (0.8446, -3.155, 1.0), (-1.0, -3.155, 0.8446), (-0.8446, -3.155, 1.0), (-0.9207, -2.893, 1.113), (-1.113, -2.893, 0.9207), (0.8446, -5.155, -1.0), (0.8446, -4.845, -1.0), (1.0, -4.845, -0.8446), (1.0, -5.155, -0.8446), (-0.8446, -5.155, -1.0), (-1.0, -5.155, -0.8446), (-1.0, -4.845, -0.8446), (-0.8446, -4.845, -1.0), (0.8446, -5.155, 1.0), (1.0, -5.155, 0.8446), (1.0, -4.845, 0.8446), (0.8446, -4.845, 1.0), (-1.0, -5.155, 0.8446), (-0.8446, -5.155, 1.0), (-0.8446, -4.845, 1.0), (-1.0, -4.845, 0.8446), (0.8446, -6.845, -1.0), (1.0, -6.845, -0.8446), (-0.8446, -6.845, -1.0), (-1.0, -6.845, -0.8446), (0.8446, -6.845, 1.0), (1.0, -6.845, 0.8446), (-0.8446, -6.845, 1.0), (-1.0, -6.845, 0.8446), (0.8446, -9.091, -1.0), (0.8446, -8.78, -1.0), (1.0, -8.78, -0.8446), (1.0, -9.091, -0.8446), (-0.8446, -9.091, -1.0), (-1.0, -9.091, -0.8446), (-1.0, -8.78, -0.8446), (-0.8446, -8.78, -1.0), (1.0, -9.091, 0.8446), (1.0, -8.78, 0.8446), (0.8446, -8.78, 1.0), (0.8446, -9.091, 1.0), (-1.0, -9.091, 0.8446), (-0.8446, -9.091, 1.0), (-0.8446, -8.78, 1.0), (-1.0, -8.78, 0.8446), (0.8446, -9.936, -1.0), (1.0, -9.936, -0.8446), (0.8901, -9.936, -0.8901), (-1.0, -9.936, -0.8446), (-0.8446, -9.936, -1.0), (-0.8901, -9.936, -0.8901), (1.0, -9.936, 0.8446), (0.8446, -9.936, 1.0), (0.8901, -9.936, 0.8901), (-0.8446, -9.936, 1.0), (-1.0, -9.936, 0.8446), (-0.8901, -9.936, 0.8901), (2.441, 0.4279, -0.5833), (2.258, 0.5182, -0.7362), (2.258, 0.7362, -0.5182), (2.441, 0.5833, -0.4279), (2.441, -0.4279, -0.5833), (2.441, -0.5833, -0.4279), (2.258, -0.7362, -0.5182), (2.258, -0.5182, -0.7362), (2.441, 0.5833, 0.4279), (2.258, 0.7362, 0.5182), (2.258, 0.5182, 0.7362), (2.441, 0.4279, 0.5833), (2.441, -0.5833, 0.4279), (2.441, -0.4279, 0.5833), (2.258, -0.5182, 0.7362), (2.258, -0.7362, 0.5182), (2.765, 0.4279, -0.5833), (2.765, 0.5833, -0.4279), (2.765, -0.5833, -0.4279), (2.765, -0.4279, -0.5833), (2.765, 0.5833, 0.4279), (2.765, 0.4279, 0.5833), (2.765, -0.4279, 0.5833), (2.765, -0.5833, 0.4279), (-2.423, -0.4522, -0.6076), (-2.242, -0.5426, -0.7608), (-2.242, -0.7608, -0.5426), (-2.423, -0.6076, -0.4522), (-2.423, 0.4522, -0.6076), (-2.423, 0.6076, -0.4522), (-2.242, 0.7608, -0.5426), (-2.242, 0.5426, -0.7608), (-2.423, -0.6076, 0.4522), (-2.242, -0.7608, 0.5426), (-2.242, -0.5426, 0.7608), (-2.423, -0.4522, 0.6076), (-2.423, 0.6076, 0.4522), (-2.423, 0.4522, 0.6076), (-2.242, 0.5426, 0.7608), (-2.242, 0.7608, 0.5426), (-2.768, -0.4522, -0.6076), (-2.768, -0.6076, -0.4522), (-2.768, 0.6076, -0.4522), (-2.768, 0.4522, -0.6076), (-2.768, -0.6076, 0.4522), (-2.768, -0.4522, 0.6076), (-2.768, 0.4522, 0.6076), (-2.768, 0.6076, 0.4522), (0.3671, 1.007, 2.18), (0.5225, 0.9774, 2.025), (0.3254, 1.222, 2.025), (0.2117, 1.183, 2.129), (0.3671, -0.6622, 2.18), (0.2117, -0.9516, 2.129), (0.3254, -1.222, 2.025), (0.5225, -0.9774, 2.025), (-0.2117, -0.9516, 2.129), (-0.3671, -0.6622, 2.18), (-0.5225, -0.9774, 2.025), (-0.3254, -1.222, 2.025), (-0.2117, 1.183, 2.129), (-0.3254, 1.222, 2.025), (-0.5225, 0.9774, 2.025), (-0.3671, 1.007, 2.18), (0.5225, 1.912, 2.925), (0.3671, 1.662, 2.769), (0.2117, 1.952, 2.821), (0.2117, 2.222, 2.925), (0.5225, 2.222, 2.925), (0.5225, 0.08829, 2.925), (0.5225, -0.2225, 2.925), (0.2117, -0.2225, 2.925), (0.2117, -0.1826, 2.821), (0.3671, -0.007476, 2.769), (-0.2117, -0.2225, 2.925), (-0.5225, -0.2225, 2.925), (-0.5225, 0.08829, 2.925), (-0.3671, -0.007475, 2.769), (-0.2117, -0.1826, 2.821), (-0.2117, 2.222, 2.925), (-0.2117, 1.952, 2.821), (-0.3671, 1.662, 2.769), (-0.5225, 1.912, 2.925), (-0.5225, 2.222, 2.925), (0.5225, 1.912, 3.925), (0.5225, 2.222, 3.925), (0.2117, 2.222, 3.925), (0.2117, 1.912, 3.925), (0.5225, 0.08829, 3.925), (0.2117, 0.08829, 3.925), (0.2117, -0.2225, 3.925), (0.5225, -0.2225, 3.925), (-0.2117, -0.2225, 3.925), (-0.2117, 0.08829, 3.925), (-0.5225, 0.08829, 3.925), (-0.5225, -0.2225, 3.925), (-0.2117, 2.222, 3.925), (-0.5225, 2.222, 3.925), (-0.5225, 1.912, 3.925), (-0.2117, 1.912, 3.925), (0.7117, 1.912, 2.925), (0.7117, 2.222, 2.925), (0.8671, 2.222, 3.08), (0.8671, 1.912, 3.08), (0.7117, -0.2225, 2.925), (0.7117, 0.08829, 2.925), (0.8671, 0.08829, 3.08), (0.8671, -0.2225, 3.08), (0.7117, 1.912, 3.925), (0.8671, 1.912, 3.769), (0.8671, 2.222, 3.769), (0.7117, 2.222, 3.925), (0.7117, 0.08829, 3.925), (0.7117, -0.2225, 3.925), (0.8671, -0.2225, 3.769), (0.8671, 0.08829, 3.769), (-0.7117, 0.08829, 2.925), (-0.7117, -0.2225, 2.925), (-0.8671, -0.2225, 3.08), (-0.8671, 0.08829, 3.08), (-0.7117, 2.222, 2.925), (-0.7117, 1.912, 2.925), (-0.8671, 1.912, 3.08), (-0.8671, 2.222, 3.08), (-0.7117, 0.08829, 3.925), (-0.8671, 0.08829, 3.769), (-0.8671, -0.2225, 3.769), (-0.7117, -0.2225, 3.925), (-0.7117, 1.912, 3.925), (-0.7117, 2.222, 3.925), (-0.8671, 2.222, 3.769), (-0.8671, 1.912, 3.769), (0.5225, -0.4117, 2.925), (0.5225, -0.5671, 3.08), (0.2117, -0.5671, 3.08), (0.2117, -0.4117, 2.925), (-0.2117, -0.4117, 2.925), (-0.2117, -0.5671, 3.08), (-0.5225, -0.5671, 3.08), (-0.5225, -0.4117, 2.925), (0.2117, -0.4117, 3.925), (0.2117, -0.5671, 3.769), (0.5225, -0.5671, 3.769), (0.5225, -0.4117, 3.925), (-0.2117, -0.4117, 3.925), (-0.5225, -0.4117, 3.925), (-0.5225, -0.5671, 3.769), (-0.2117, -0.5671, 3.769), (0.7117, -0.4117, 2.925), (0.8671, -0.4117, 3.08), (0.7117, -0.5671, 3.08), (0.8671, -0.4117, 3.769), (0.7117, -0.4117, 3.925), (0.7117, -0.5671, 3.769), (-0.8671, -0.4117, 3.08), (-0.7117, -0.4117, 2.925), (-0.7117, -0.5671, 3.08), (-0.8671, -0.4117, 3.769), (-0.7117, -0.5671, 3.769), (-0.7117, -0.4117, 3.925), (0.2117, 2.412, 2.925), (0.2117, 2.567, 3.08), (0.5225, 2.567, 3.08), (0.5225, 2.412, 2.925), (-0.5225, 2.412, 2.925), (-0.5225, 2.567, 3.08), (-0.2117, 2.567, 3.08), (-0.2117, 2.412, 2.925), (0.2117, 2.412, 3.925), (0.5225, 2.412, 3.925), (0.5225, 2.567, 3.769), (0.2117, 2.567, 3.769), (-0.2117, 2.412, 3.925), (-0.2117, 2.567, 3.769), (-0.5225, 2.567, 3.769), (-0.5225, 2.412, 3.925), (0.8671, 2.412, 3.08), (0.7117, 2.412, 2.925), (0.7117, 2.567, 3.08), (0.8671, 2.412, 3.769), (0.7117, 2.567, 3.769), (0.7117, 2.412, 3.925), (-0.7117, 2.412, 2.925), (-0.8671, 2.412, 3.08), (-0.7117, 2.567, 3.08), (-0.8671, 2.412, 3.769), (-0.7117, 2.412, 3.925), (-0.7117, 2.567, 3.769), (1.0, -7.191, 0.8446), (0.8446, -7.191, 1.0), (-0.8446, -7.191, 1.0), (-1.0, -7.191, 0.8446), (-1.0, -7.191, -0.8446), (-0.8446, -7.191, -1.0), (0.8446, -7.191, -1.0), (1.0, -7.191, -0.8446), (1.0, -8.78, -3.576e-07), (-1.0, -8.78, -3.576e-07), (1.0, -5.155, -3.576e-07), (1.0, -6.845, -3.576e-07), (1.0, -6.0, 0.8446), (1.0, -6.0, -0.8446), (-1.0, -6.0, 0.8446), (-1.0, -5.155, -3.576e-07), (-1.0, -6.845, -3.576e-07), (-1.0, -6.0, -0.8446), (1.0, -7.985, 0.8446), (-1.0, -7.985, 0.8446), (1.0, -7.985, -0.8446), (-1.0, -7.985, -0.8446), (1.0, -7.191, -3.576e-07), (-1.0, -7.191, -3.576e-07), (-1.0, -7.985, -3.576e-07), (1.0, -7.985, -3.576e-07), (-1.0, -6.0, -3.576e-07), (1.0, -6.0, -3.576e-07), (1.0, -8.78, 0.4223), (-1.0, -8.78, -0.4223), (1.0, -5.155, -0.4223), (1.0, -6.845, 0.4223), (1.0, -5.578, 0.8446), (1.0, -6.422, -0.8446), (-1.0, -6.422, 0.8446), (-1.0, -5.155, 0.4223), (-1.0, -6.845, -0.4223), (-1.0, -6.422, -0.8446), (1.0, -8.383, 0.8446), (-1.0, -8.383, 0.8446), (-1.0, -7.018, -0.8446), (1.0, -8.383, -0.8446), (1.0, -7.018, 0.8446), (-1.0, -7.018, 0.8446), (-1.0, -7.588, -0.8446), (1.0, -7.018, -0.8446), (1.0, -7.191, 0.4223), (-1.0, -7.191, -0.4223), (1.0, -8.78, -0.4223), (-1.0, -8.78, 0.4223), (1.0, -5.155, 0.4223), (1.0, -6.845, -0.4223), (1.0, -6.422, 0.8446), (1.0, -5.578, -0.8446), (-1.0, -5.578, 0.8446), (-1.0, -5.155, -0.4223), (-1.0, -6.845, 0.4223), (-1.0, -5.578, -0.8446), (1.0, -7.588, 0.8446), (-1.0, -7.588, 0.8446), (1.0, -7.588, -0.8446), (-1.0, -8.383, -0.8446), (1.0, -7.191, -0.4223), (-1.0, -7.191, 0.4223), (-1.0, -7.588, -3.576e-07), (-1.0, -8.383, -3.576e-07), (-1.0, -7.985, -0.4223), (-1.0, -7.985, 0.4223), (1.0, -7.588, -3.576e-07), (1.0, -8.383, -3.576e-07), (1.0, -7.985, 0.4223), (1.0, -7.985, -0.4223), (1.0, -7.018, -3.576e-07), (-1.0, -7.018, -3.576e-07), (-1.0, -6.0, -0.4223), (-1.0, -6.0, 0.4223), (-1.0, -6.422, -3.576e-07), (-1.0, -5.578, -3.576e-07), (1.0, -6.0, -0.4223), (1.0, -6.0, 0.4223), (1.0, -5.578, -3.576e-07), (1.0, -6.422, -3.576e-07), (1.0, -6.422, 0.4223), (1.0, -5.578, 0.4223), (1.0, -5.578, -0.4223), (-1.0, -5.578, 0.4223), (-1.0, -6.422, 0.4223), (-1.0, -6.422, -0.4223), (-1.0, -7.018, -0.4223), (1.0, -7.018, 0.4223), (1.0, -8.383, -0.4223), (1.0, -8.383, 0.4223), (1.0, -7.588, 0.4223), (-1.0, -8.383, 0.4223), (-1.0, -8.383, -0.4223), (-1.0, -7.588, -0.4223), (-1.0, -7.588, 0.4223), (1.0, -7.588, -0.4223), (1.0, -7.018, -0.4223), (-1.0, -7.018, 0.4223), (-1.0, -5.578, -0.4223), (1.0, -6.422, -0.4223), (1.0, -8.76, 0.4434), (1.0, -8.76, 0.8235), (1.0, -8.403, 0.8235), (1.0, -8.403, 0.4434), (1.0, -7.21, 0.4434), (1.0, -7.21, 0.8235), (1.0, -7.568, 0.8235), (1.0, -7.568, 0.4434), (1.0, -6.823, 0.4434), (1.0, -6.823, 0.8235), (1.0, -6.443, 0.8235), (1.0, -6.443, 0.4434), (1.0, -5.557, 0.8235), (1.0, -5.177, 0.8235), (1.0, -5.177, 0.4434), (1.0, -5.557, 0.4434), (1.0, -5.177, -0.4434), (1.0, -5.177, -0.8235), (1.0, -5.557, -0.8235), (1.0, -5.557, -0.4434), (1.0, -6.443, -0.8235), (1.0, -6.823, -0.8235), (1.0, -6.823, -0.4434), (1.0, -6.443, -0.4434), (1.0, -7.21, -0.8235), (1.0, -7.568, -0.8235), (1.0, -7.21, -0.4434), (1.0, -7.568, -0.4434), (1.0, -8.403, -0.8235), (1.0, -8.76, -0.8235), (1.0, -8.76, -0.4434), (1.0, -8.403, -0.4434), (-1.0, -5.177, 0.4434), (-1.0, -5.177, 0.8235), (-1.0, -5.557, 0.8235), (-1.0, -5.557, 0.4434), (-1.0, -6.443, 0.8235), (-1.0, -6.823, 0.8235), (-1.0, -6.823, 0.4434), (-1.0, -6.443, 0.4434), (-1.0, -7.21, 0.8235), (-1.0, -7.568, 0.8235), (-1.0, -7.21, 0.4434), (-1.0, -7.568, 0.4434), (-1.0, -8.403, 0.8235), (-1.0, -8.76, 0.8235), (-1.0, -8.76, 0.4434), (-1.0, -8.403, 0.4434), (-1.0, -8.76, -0.4434), (-1.0, -8.76, -0.8235), (-1.0, -8.403, -0.8235), (-1.0, -8.403, -0.4434), (-1.0, -7.568, -0.8235), (-1.0, -7.21, -0.8235), (-1.0, -7.21, -0.4434), (-1.0, -7.568, -0.4434), (-1.0, -6.823, -0.4434), (-1.0, -6.823, -0.8235), (-1.0, -6.443, -0.8235), (-1.0, -6.443, -0.4434), (-1.0, -5.177, -0.8235), (-1.0, -5.177, -0.4434), (-1.0, -5.557, -0.8235), (-1.0, -5.557, -0.4434), (-1.1, -5.177, 0.4434), (-1.1, -5.177, 0.8235), (-1.1, -5.557, 0.8235), (-1.1, -5.557, 0.4434), (-1.1, -7.21, 0.8235), (-1.1, -7.568, 0.8235), (-1.1, -7.21, 0.4434), (-1.1, -7.568, 0.4434), (-1.1, -8.403, 0.8235), (-1.1, -8.76, 0.8235), (-1.1, -8.76, 0.4434), (-1.1, -8.403, 0.4434), (-1.1, -8.76, -0.4434), (-1.1, -8.76, -0.8235), (-1.1, -8.403, -0.8235), (-1.1, -8.403, -0.4434), (-1.1, -7.568, -0.8235), (-1.1, -7.21, -0.8235), (-1.1, -7.21, -0.4434), (-1.1, -7.568, -0.4434), (-1.1, -6.823, -0.4434), (-1.1, -6.823, -0.8235), (-1.1, -6.443, -0.8235), (-1.1, -6.443, -0.4434), (-1.1, -5.177, -0.8235), (-1.1, -5.177, -0.4434), (-1.1, -5.557, -0.8235), (-1.1, -5.557, -0.4434), (-0.3378, -3.662, 1.0), (0.3378, -3.662, 1.0), (0.3378, -4.338, 1.0), (-0.3378, -4.338, 1.0), (-0.3378, -5.662, 1.0), (0.3378, -5.662, 1.0), (0.3378, -6.338, 1.0), (-0.3378, -6.338, 1.0), (0.3378, -8.303, 1.0), (-0.3378, -8.303, 1.0), (0.3378, -7.667, 1.0), (-0.3378, -7.667, 1.0)], [], [(59, 42, 54, 79), (74, 76, 186, 182), (60, 78, 209, 198), (72, 66, 202, 207), (70, 50, 86, 95), (43, 58, 157, 150), (369, 437, 461, 458), (56, 52, 173, 179), (49, 47, 81, 87), (63, 45, 154, 163), (84, 80, 97, 103), (92, 85, 102, 111), (131, 133, 145, 143), (123, 128, 142, 137), (151, 156, 168, 165), (132, 125, 139, 146), (138, 137, 142, 144, 2, 0), (124, 120, 136, 140), (3, 1, 5, 7), (141, 140, 136, 138, 0, 1), (144, 143, 145, 147, 3, 2), (147, 146, 139, 141, 1, 3), (5, 4, 8, 9), (1, 0, 4, 5), (2, 3, 7, 6), (0, 2, 6, 4), (10, 11, 15, 14), (6, 7, 11, 10), (4, 6, 10, 8), (7, 5, 9, 11), (15, 13, 17, 19), (8, 10, 14, 12), (11, 9, 13, 15), (9, 8, 12, 13), (18, 19, 23, 22), (13, 12, 16, 17), (14, 15, 19, 18), (12, 14, 18, 16), (20, 22, 26, 24), (16, 18, 22, 20), (19, 17, 21, 23), (17, 16, 20, 21), (27, 25, 29, 31), (23, 21, 25, 27), (21, 20, 24, 25), (22, 23, 27, 26), (30, 31, 35, 34), (25, 24, 28, 29), (26, 27, 31, 30), (24, 26, 30, 28), (35, 33, 37, 39), (28, 30, 34, 32), (31, 29, 33, 35), (29, 28, 32, 33), (33, 32, 36, 37), (34, 35, 39, 38), (32, 34, 38, 36), (160, 153, 166, 171), (51, 69, 181, 174), (44, 40, 149, 155), (46, 68, 89, 82), (175, 180, 192, 189), (152, 148, 164, 167), (159, 161, 170, 169), (176, 172, 188, 191), (77, 73, 206, 210), (62, 64, 162, 158), (75, 57, 178, 187), (183, 185, 194, 193), (184, 177, 190, 195), (199, 208, 228, 214), (134, 130, 538, 539), (211, 205, 225, 229), (67, 71, 94, 90), (88, 106, 98, 83), (65, 61, 197, 203), (265, 223, 287, 303), (204, 201, 220, 226), (215, 227, 315, 308), (200, 196, 213, 221), (233, 259, 329, 317), (285, 282, 289, 295), (277, 245, 323, 334), (255, 262, 299, 297), (258, 250, 324, 327), (235, 247, 241, 237), (261, 239, 291, 300), (249, 216, 311, 325), (274, 266, 302, 305), (230, 224, 264, 269), (232, 236, 260, 256), (243, 275, 307, 293), (290, 281, 298, 301), (286, 294, 306, 304), (309, 314, 321, 319), (270, 267, 273, 279), (231, 268, 330, 312), (271, 278, 333, 331), (218, 252, 296, 280), (242, 246, 276, 272), (310, 318, 328, 326), (322, 313, 332, 335), (217, 212, 248, 253), (222, 219, 283, 284), (254, 251, 257, 263), (238, 240, 292, 288), (244, 234, 316, 320), (116, 104, 535, 536), (100, 96, 112, 114), (119, 118, 109, 108, 390, 350, 370), (40, 41, 42, 43), (44, 45, 46, 47, 48), (49, 50, 51, 52, 53), (54, 55, 56, 57), (58, 59, 60, 61, 62), (63, 64, 65, 66, 67, 68), (69, 70, 71, 72, 73, 74), (75, 76, 77, 78, 79), (80, 81, 82, 83), (84, 85, 86, 87), (88, 89, 90, 91), (92, 93, 94, 95), (96, 97, 98, 99), (100, 101, 102, 103), (104, 105, 106, 107), (108, 109, 110, 111), (120, 121, 122, 123), (124, 125, 126, 127), (128, 129, 130, 131), (132, 133, 134, 135), (136, 137, 138), (139, 140, 141), (142, 143, 144), (145, 146, 147), (148, 149, 150, 151), (152, 153, 154, 155), (156, 157, 158, 159), (160, 161, 162, 163), (172, 173, 174, 175), (176, 177, 178, 179), (180, 181, 182, 183), (184, 185, 186, 187), (196, 197, 198, 199), (200, 201, 202, 203), (204, 205, 206, 207), (208, 209, 210, 211), (212, 213, 214, 215, 216), (217, 218, 219, 220, 221), (222, 223, 224, 225, 226), (227, 228, 229, 230, 231), (232, 233, 234, 235), (236, 237, 238, 239), (240, 241, 242, 243), (244, 245, 246, 247), (248, 249, 250, 251), (252, 253, 254, 255), (256, 257, 258, 259), (260, 261, 262, 263), (264, 265, 266, 267), (268, 269, 270, 271), (272, 273, 274, 275), (276, 277, 278, 279), (280, 281, 282, 283), (284, 285, 286, 287), (288, 289, 290, 291), (292, 293, 294, 295), (296, 297, 298), (299, 300, 301), (302, 303, 304), (305, 306, 307), (308, 309, 310, 311), (312, 313, 314, 315), (316, 317, 318, 319), (320, 321, 322, 323), (324, 325, 326), (327, 328, 329), (330, 331, 332), (333, 334, 335), (40, 44, 48, 41), (41, 55, 54, 42), (42, 59, 58, 43), (47, 49, 53, 48), (45, 63, 68, 46), (52, 56, 55, 53), (50, 70, 69, 51), (57, 75, 79, 54), (61, 65, 64, 62), (59, 79, 78, 60), (66, 72, 71, 67), (73, 77, 76, 74), (80, 84, 87, 81), (82, 89, 88, 83), (85, 92, 95, 86), (90, 94, 93, 91), (70, 95, 94, 71), (89, 68, 67, 90), (49, 87, 86, 50), (81, 47, 46, 82), (96, 100, 103, 97), (107, 110, 109, 104), (92, 111, 110, 93), (106, 88, 91, 107), (97, 80, 83, 98), (84, 103, 102, 85), (120, 124, 127, 121), (122, 384, 344, 364, 129, 128, 123), (125, 132, 135, 385, 345, 365, 126), (130, 134, 133, 131), (124, 140, 139, 125), (145, 133, 132, 146), (123, 137, 136, 120), (142, 128, 131, 143), (148, 152, 155, 149), (150, 157, 156, 151), (153, 160, 163, 154), (158, 162, 161, 159), (63, 163, 162, 64), (157, 58, 62, 158), (44, 155, 154, 45), (149, 40, 43, 150), (151, 165, 164, 148), (166, 153, 152, 167), (160, 171, 170, 161), (168, 156, 159, 169), (172, 176, 179, 173), (174, 181, 180, 175), (177, 184, 187, 178), (182, 186, 185, 183), (74, 182, 181, 69), (173, 52, 51, 174), (75, 187, 186, 76), (56, 179, 178, 57), (183, 193, 192, 180), (188, 172, 175, 189), (176, 191, 190, 177), (194, 185, 184, 195), (98, 106, 105, 386, 346, 366, 99), (196, 200, 203, 197), (198, 209, 208, 199), (201, 204, 207, 202), (205, 211, 210, 206), (65, 203, 202, 66), (206, 73, 72, 207), (60, 198, 197, 61), (209, 78, 77, 210), (212, 217, 221, 213), (214, 228, 227, 215), (219, 222, 226, 220), (224, 230, 229, 225), (200, 221, 220, 201), (225, 205, 204, 226), (199, 214, 213, 196), (228, 208, 211, 229), (235, 237, 236, 232), (234, 244, 247, 235), (237, 241, 240, 238), (241, 247, 246, 242), (283, 219, 218, 280), (315, 227, 231, 312), (271, 331, 330, 268), (255, 297, 296, 252), (251, 254, 253, 248), (256, 260, 263, 257), (257, 251, 250, 258), (254, 263, 262, 255), (232, 256, 259, 233), (248, 212, 216, 249), (239, 261, 260, 236), (217, 253, 252, 218), (267, 270, 269, 264), (272, 276, 279, 273), (266, 274, 273, 267), (278, 271, 270, 279), (223, 265, 264, 224), (268, 231, 230, 269), (242, 272, 275, 243), (276, 246, 245, 277), (282, 285, 284, 283), (288, 292, 295, 289), (285, 295, 294, 286), (281, 290, 289, 282), (297, 299, 301, 298), (290, 301, 300, 291), (280, 296, 298, 281), (304, 306, 305, 302), (286, 304, 303, 287), (293, 307, 306, 294), (243, 293, 292, 240), (291, 239, 238, 288), (274, 305, 307, 275), (261, 300, 299, 262), (222, 284, 287, 223), (302, 266, 265, 303), (308, 315, 314, 309), (319, 321, 320, 316), (321, 314, 313, 322), (318, 310, 309, 319), (327, 324, 326, 328), (317, 329, 328, 318), (325, 311, 310, 326), (335, 332, 331, 333), (332, 313, 312, 330), (334, 323, 322, 335), (249, 325, 324, 250), (329, 259, 258, 327), (277, 334, 333, 278), (311, 216, 215, 308), (244, 320, 323, 245), (233, 317, 316, 234), (101, 391, 351, 371, 108, 111, 102), (104, 116, 117, 388, 348, 368, 105), (99, 389, 349, 369, 113, 112, 96), (115, 373, 353, 393, 101, 100, 114), (41, 48, 53, 55), (101, 393, 500, 498), (337, 130, 129, 374, 354, 394, 336), (118, 116, 536, 537), (339, 395, 355, 375, 135, 134, 338), (435, 379, 119, 392), (341, 127, 126, 397, 357, 380, 340), (342, 121, 127, 341), (343, 396, 356, 377, 122, 121, 342), (434, 381, 113, 387), (433, 396, 463, 465), (113, 381, 343, 342, 112), (112, 342, 341, 114), (114, 341, 340, 376, 115), (395, 339, 478, 479), (119, 379, 339, 338, 118), (118, 338, 337, 116), (116, 337, 336, 378, 117), (431, 400, 359, 383), (430, 401, 360, 402), (429, 375, 355, 403), (428, 404, 358, 382), (427, 405, 361, 406), (426, 377, 356, 407), (425, 408, 347, 367), (424, 409, 352, 372), (423, 410, 353, 373), (422, 411, 362, 412), (421, 371, 351, 413), (420, 414, 349, 389), (419, 415, 363, 416), (418, 367, 347, 417), (415, 418, 417, 363), (348, 388, 418, 415), (117, 367, 446, 447), (386, 419, 416, 346), (419, 386, 452, 453), (368, 348, 415, 419), (366, 420, 457, 454), (346, 416, 420, 366), (416, 363, 414, 420), (411, 421, 413, 362), (350, 390, 421, 411), (108, 371, 470, 471), (392, 422, 412, 352), (370, 422, 477, 474), (370, 350, 411, 422), (373, 115, 495, 496), (352, 412, 423, 372), (412, 362, 410, 423), (376, 424, 372, 115), (340, 383, 424, 376), (383, 359, 409, 424), (378, 425, 367, 117), (336, 382, 425, 378), (382, 358, 408, 425), (405, 426, 407, 361), (344, 384, 426, 405), (384, 122, 467, 468), (374, 427, 406, 354), (129, 364, 438, 439), (364, 344, 405, 427), (336, 394, 444, 443), (354, 406, 428, 394), (406, 361, 404, 428), (401, 429, 403, 360), (345, 385, 429, 401), (385, 135, 483, 484), (397, 430, 402, 357), (430, 397, 488, 489), (365, 345, 401, 430), (340, 380, 490, 491), (357, 402, 431, 380), (402, 360, 400, 431), (400, 432, 399, 359), (360, 403, 432, 400), (403, 355, 395, 432), (404, 433, 398, 358), (361, 407, 433, 404), (407, 356, 396, 433), (408, 434, 387, 347), (358, 398, 434, 408), (398, 343, 381, 434), (409, 435, 392, 352), (359, 399, 435, 409), (399, 339, 379, 435), (410, 436, 393, 353), (362, 413, 436, 410), (413, 351, 391, 436), (414, 437, 369, 349), (363, 417, 437, 414), (417, 347, 387, 437), (364, 427, 441, 438), (374, 129, 439, 440), (427, 374, 440, 441), (394, 428, 445, 444), (428, 382, 442, 445), (382, 336, 443, 442), (388, 117, 447, 448), (367, 418, 449, 446), (418, 388, 448, 449), (105, 368, 450, 451), (368, 419, 453, 450), (386, 105, 451, 452), (420, 389, 456, 457), (389, 99, 455, 456), (99, 366, 454, 455), (113, 369, 458, 459), (387, 113, 459, 460), (437, 387, 460, 461), (343, 398, 464, 462), (396, 343, 462, 463), (398, 433, 465, 464), (377, 426, 469, 466), (426, 384, 468, 469), (122, 377, 466, 467), (488, 487, 515, 516), (371, 421, 473, 470), (421, 390, 472, 473), (390, 108, 471, 472), (475, 474, 477, 476), (119, 370, 474, 475), (392, 119, 475, 476), (422, 392, 476, 477), (481, 479, 507, 509), (432, 395, 479, 481), (339, 399, 480, 478), (399, 432, 481, 480), (501, 499, 527, 529), (375, 429, 485, 482), (135, 375, 482, 483), (429, 385, 484, 485), (487, 486, 514, 515), (126, 365, 486, 487), (365, 430, 489, 486), (397, 126, 487, 488), (480, 481, 509, 508), (380, 431, 493, 490), (431, 383, 492, 493), (383, 340, 491, 492), (500, 501, 529, 528), (372, 423, 497, 494), (423, 373, 496, 497), (115, 372, 494, 495), (478, 480, 508, 506), (391, 101, 498, 499), (393, 436, 501, 500), (436, 391, 499, 501), (504, 503, 502, 505), (509, 507, 506, 508), (512, 511, 510, 513), (515, 514, 517, 516), (518, 521, 520, 519), (522, 525, 524, 523), (529, 527, 526, 528), (486, 489, 517, 514), (495, 494, 522, 523), (489, 488, 516, 517), (496, 495, 523, 524), (497, 496, 524, 525), (483, 482, 510, 511), (494, 497, 525, 522), (484, 483, 511, 512), (485, 484, 512, 513), (491, 490, 518, 519), (471, 470, 502, 503), (482, 485, 513, 510), (492, 491, 519, 520), (472, 471, 503, 504), (493, 492, 520, 521), (473, 472, 504, 505), (499, 498, 526, 527), (479, 478, 506, 507), (490, 493, 521, 518), (470, 473, 505, 502), (498, 500, 528, 526), (104, 109, 534, 535), (91, 93, 530, 531), (107, 91, 531, 532), (130, 337, 540, 538), (93, 110, 533, 530), (109, 118, 537, 534), (110, 107, 532, 533), (337, 338, 541, 540), (338, 134, 539, 541)])
_uv = me_cube.uv_layers.new(name='UVMap')
_uv.uv.foreach_set('vector', [0.435, 0.435, 0.435, -1.435, -1.435, -1.435, -1.435, 0.435, 0.673, 0.4361, 2.327, 0.4361, 1.771, -0.1196, 1.229, -0.1196, 0.223, 0.435, -1.223, 0.435, -0.6627, 0.1112, -0.3373, 0.1112, 0.777, 0.565, 2.223, 0.565, 1.663, 0.8888, 1.337, 0.8888, 0.5436, 0.3604, 0.5436, -1.36, 0.9437, -0.9604, 0.9437, -0.03964, 0.4362, 0.6728, 0.4362, 2.327, -0.1319, 1.759, -0.1319, 1.241, 0.2888, 0.07769, 0.2888, 0.2888, 0.2888, 0.2888, 0.2888, 0.07769, 0.327, 0.5639, -1.327, 0.5639, -0.7713, 1.12, -0.2287, 1.12, 0.6396, 0.5436, 2.36, 0.5436, 1.96, 0.9437, 1.04, 0.9437, 0.5638, 0.3272, 0.5638, -1.327, 1.132, -0.7591, 1.132, -0.2409, 0.07769, 0.9223, 0.9223, 0.9223, 0.9223, 0.07769, 0.07769, 0.07769, 0.9223, 0.9223, 0.9223, 0.07769, 0.07769, 0.07769, 0.0777, 0.9223, 0.9223, 0.4223, 0.07769, 0.4223, 0.07769, 0.0, 0.9223, 0.0, 0.4223, 0.07769, 0.4223, 0.9223, 0.0, 0.9223, 0.0, 0.07769, 0.7204, 0.286, 0.7204, 0.714, 0.8827, 0.714, 0.8827, 0.286, 0.4223, 0.9223, 0.4223, 0.07769, 0.0, 0.07769, 0.0, 0.9223, 0.9451, 0.05494, 1.0, 0.07769, 1.0, 0.9223, 0.9451, 0.9451, 0.85, 0.85, 0.85, 0.15, 0.07769, 0.4223, 0.9223, 0.4223, 0.9223, 0.0, 0.07769, 0.0, 0.0, 0.85, 0.0, 0.15, -0.1, 0.15, -0.1, 0.85, 0.05494, 0.05494, 0.07769, -1.788e-07, 0.9223, -1.788e-07, 0.9451, 0.05494, 0.85, 0.15, 0.15, 0.15, 0.9451, 0.9451, 0.9223, 1.0, 0.07769, 1.0, 0.05494, 0.9451, 0.15, 0.85, 0.85, 0.85, 0.05494, 0.9451, -1.252e-06, 0.9223, -1.132e-06, 0.07769, 0.05494, 0.05494, 0.15, 0.15, 0.15, 0.85, 0.15, 0.15, 0.85, 0.15, 0.99, 0.01, 0.009999, 0.01, 0.15, 0.0, 0.85, 0.0, 0.85, -0.1, 0.15, -0.1, 0.85, 0.0, 0.15, 0.0, 0.15, -0.1, 0.85, -0.1, 0.0, 0.15, 0.0, 0.85, -0.1, 0.85, -0.1, 0.15, 0.99, 0.9, 0.009999, 0.9, 0.009999, 0.8, 0.99, 0.8, 0.85, 0.85, 0.15, 0.85, 0.009999, 0.99, 0.99, 0.99, 0.85, 0.15, 0.85, 0.85, 0.99, 0.99, 0.99, 0.01, 0.15, 0.85, 0.15, 0.15, 0.009999, 0.01, 0.009999, 0.99, 0.009999, 0.99, 0.009999, 0.01, 0.157, 0.157, 0.157, 0.843, 0.9, 0.01, 0.9, 0.99, 0.8, 0.99, 0.8, 0.01, 0.9, 0.99, 0.9, 0.01, 0.8, 0.01, 0.8, 0.99, 0.009999, 0.9, 0.99, 0.9, 0.99, 0.8, 0.009999, 0.8, 0.843, 0.8, 0.157, 0.8, 0.157, 0.7, 0.843, 0.7, 0.009999, 0.01, 0.99, 0.01, 0.843, 0.157, 0.157, 0.157, 0.99, 0.99, 0.009999, 0.99, 0.157, 0.843, 0.843, 0.843, 0.99, 0.01, 0.99, 0.99, 0.843, 0.843, 0.843, 0.157, 0.843, 0.157, 0.843, 0.843, 0.9802, 0.9802, 0.9802, 0.0198, 0.8, 0.157, 0.8, 0.843, 0.7, 0.843, 0.7, 0.157, 0.8, 0.843, 0.8, 0.157, 0.7, 0.157, 0.7, 0.843, 0.157, 0.8, 0.843, 0.8, 0.843, 0.7, 0.157, 0.7, 0.7, 0.9802, 0.7, 0.0198, 0.6, 0.0198, 0.6, 0.9802, 0.157, 0.843, 0.157, 0.157, 0.0198, 0.0198, 0.0198, 0.9802, 0.157, 0.157, 0.843, 0.157, 0.9802, 0.0198, 0.0198, 0.0198, 0.843, 0.843, 0.157, 0.843, 0.0198, 0.9802, 0.9802, 0.9802, 0.9802, 0.9802, 0.0198, 0.9802, 0.2119, 0.7881, 0.7881, 0.7881, 0.0198, 0.7, 0.9802, 0.7, 0.9802, 0.6, 0.0198, 0.6, 0.9802, 0.7, 0.0198, 0.7, 0.0198, 0.6, 0.9802, 0.6, 0.7, 0.0198, 0.7, 0.9802, 0.6, 0.9802, 0.6, 0.0198, 0.6, 0.7881, 0.6, 0.2119, 0.5, 0.2119, 0.5, 0.7881, 0.9802, 0.0198, 0.9802, 0.9802, 0.7881, 0.7881, 0.7881, 0.2119, 0.0198, 0.9802, 0.0198, 0.0198, 0.2119, 0.2119, 0.2119, 0.7881, 0.0198, 0.0198, 0.9802, 0.0198, 0.7881, 0.2119, 0.2119, 0.2119, 0.2119, 0.6, 0.7881, 0.6, 0.7881, 0.5, 0.2119, 0.5, 0.7881, 0.6, 0.2119, 0.6, 0.2119, 0.5, 0.7881, 0.5, 0.6, 0.2119, 0.6, 0.7881, 0.5, 0.7881, 0.5, 0.2119, 0.7204, 0.714, 0.7204, 0.286, 0.8827, 0.286, 0.8827, 0.714, 0.5639, 0.673, 0.5639, 2.327, 1.12, 1.771, 1.12, 1.229, 0.6728, 0.5638, 2.327, 0.5638, 1.759, 1.132, 1.241, 1.132, 0.4564, 0.6396, 0.4564, 2.36, 0.05631, 1.96, 0.05631, 1.04, 0.2883, 0.2739, 0.2883, 0.7261, 0.116, 0.7261, 0.116, 0.2739, 0.7204, 0.286, 0.7204, 0.714, 0.8827, 0.714, 0.8827, 0.286, 0.7204, 0.714, 0.7204, 0.286, 0.8827, 0.286, 0.8827, 0.714, 0.2883, 0.7261, 0.2883, 0.2739, 0.116, 0.2739, 0.116, 0.7261, 0.565, 0.3781, 0.565, -1.378, 1.239, -0.9887, 1.239, -0.01129, 0.3272, 0.4362, -1.327, 0.4362, -0.7591, -0.1319, -0.2409, -0.1319, 0.4361, 0.327, 0.4361, -1.327, -0.1196, -0.7713, -0.1196, -0.2287, 0.2883, 0.2739, 0.2883, 0.7261, 0.116, 0.7261, 0.116, 0.2739, 0.2883, 0.7261, 0.2883, 0.2739, 0.116, 0.2739, 0.116, 0.7261, 0.6059, 0.0913, 0.3941, 0.0913, 0.3941, 0.4758, 0.6059, 0.4758, 0.07769, 0.5777, 0.9223, 0.5777, 0.9223, 0.5777, 0.07769, 0.5777, 0.003737, 0.5901, -0.8311, 0.5901, -0.5037, 0.8847, 0.3311, 0.8847, 0.3604, 0.4564, -1.36, 0.4564, -0.9604, 0.05631, -0.03964, 0.05631, 0.9223, 0.9223, 0.07769, 0.9223, 0.07769, 0.07769, 0.9223, 0.07769, 0.435, 0.6219, 0.435, 2.378, -0.2388, 1.989, -0.2388, 1.011, 0.1441, 0.3888, 0.2388, 0.3888, 0.2388, 0.2941, 0.1441, 0.2941, 0.3941, 0.0242, 0.6059, 0.0242, 0.6059, 0.4087, 0.3941, 0.4087, 0.6059, 0.6112, 0.3941, 0.6112, 0.3941, 0.7059, 0.6059, 0.7059, 0.1689, 0.5901, 1.004, 0.5901, 1.331, 0.8847, 0.4963, 0.8847, 0.7612, 0.6112, 0.8559, 0.6112, 0.8559, 0.7059, 0.7612, 0.7059, 0.3941, 0.04005, 0.6059, 0.04005, 0.6059, 0.3847, 0.3941, 0.3847, 0.1441, 0.6112, 0.2388, 0.6112, 0.2388, 0.7059, 0.1441, 0.7059, 0.3888, 0.04005, 0.3888, 0.3847, 0.2941, 0.3847, 0.2941, 0.04005, 0.6112, 0.3847, 0.6112, 0.04005, 0.7059, 0.04005, 0.7059, 0.3847, 0.6059, 0.4559, 0.3941, 0.4559, 0.3941, -0.4559, 0.6059, -0.4559, 0.8559, 0.3888, 0.7612, 0.3888, 0.7612, 0.2941, 0.8559, 0.2941, 0.8559, 0.6112, 0.7612, 0.6112, 0.7612, 0.7059, 0.8559, 0.7059, 0.3888, 0.3847, 0.3888, 0.04005, 0.2941, 0.04005, 0.2941, 0.3847, 0.2388, 0.4559, 0.2388, -0.4559, 0.1441, -0.4559, 0.1441, 0.4559, 0.7612, 0.4559, 0.7612, -0.4559, 0.8559, -0.4559, 0.8559, 0.4559, 0.2388, 0.3888, 0.1441, 0.3888, 0.1441, 0.2941, 0.2388, 0.2941, 0.7612, 0.3847, 0.7612, 0.04005, 0.8559, 0.04005, 0.8559, 0.3847, 0.2388, 0.04005, 0.2388, 0.3847, 0.1441, 0.3847, 0.1441, 0.04005, 0.6059, 0.04005, 0.3941, 0.04005, 0.3941, 0.3847, 0.6059, 0.3847, 0.4559, 0.04005, -0.4559, 0.04005, -0.4559, 0.3847, 0.4559, 0.3847, 0.2388, 0.6112, 0.1441, 0.6112, 0.1441, 0.7059, 0.2388, 0.7059, 0.6112, 0.04005, 0.6112, 0.3847, 0.7059, 0.3847, 0.7059, 0.04005, 0.7612, 0.3888, 0.8559, 0.3888, 0.8559, 0.2941, 0.7612, 0.2941, 0.2388, 0.5441, 0.2388, 1.456, 0.1441, 1.456, 0.1441, 0.5441, 0.7612, 0.04005, 0.7612, 0.3847, 0.8559, 0.3847, 0.8559, 0.04005, 0.2388, 0.3847, 0.2388, 0.04005, 0.1441, 0.04005, 0.1441, 0.3847, 0.7612, 0.5441, 0.7612, 1.456, 0.8559, 1.456, 0.8559, 0.5441, 0.3941, 0.3888, 0.6059, 0.3888, 0.6059, 0.2941, 0.3941, 0.2941, 0.5441, 0.04005, 1.456, 0.04005, 1.456, 0.3847, 0.5441, 0.3847, 0.6059, 0.3888, 0.3941, 0.3888, 0.3941, 0.2941, 0.6059, 0.2941, 0.3941, 0.6112, 0.6059, 0.6112, 0.6059, 0.7059, 0.3941, 0.7059, 0.9223, 0.07769, 0.9223, 0.9223, 0.9223, 0.9223, 0.9223, 0.07769, 0.07769, 0.9223, 0.9223, 0.9223, 0.9223, 0.07769, 0.07769, 0.07769, 0.0, 0.0, 0.07769, 0.0777, 0.07769, 0.9223, 1.0, 0.9223, 0.75, 0.6917, 0.5, 0.4612, 0.25, 0.2306, 0.3272, 0.5638, 0.435, 0.4873, 0.5127, 0.565, 0.4362, 0.6728, 0.6728, 0.5638, 0.5638, 0.6728, 0.4338, 0.6396, 0.4338, 0.5436, 0.565, 0.4873, 0.4338, 0.5436, 0.4338, 0.6396, 0.5639, 0.673, 0.673, 0.5639, 0.565, 0.4873, 0.5127, 0.565, 0.435, 0.4873, 0.327, 0.5639, 0.4361, 0.673, 0.5265, 0.4362, 0.435, 0.5127, 0.223, 0.435, 0.435, 0.3781, 0.5265, 0.3272, 0.5265, 0.5638, 0.5265, 0.6728, 0.435, 0.6219, 0.2229, 0.565, 0.3604, 0.4338, 0.4564, 0.4338, 0.4742, 0.5639, 0.5436, 0.4338, 0.6396, 0.4338, 0.777, 0.565, 0.565, 0.6219, 0.4742, 0.673, 0.4742, 0.4361, 0.4742, 0.327, 0.565, 0.3781, 0.777, 0.435, 0.565, 0.5127, 0.9223, 1.0, 1.054, 0.9437, 1.054, 1.04, 0.9223, 1.078, 0.07769, 0.9223, -3.576e-07, 0.9223, -0.05631, 1.054, 0.03964, 1.054, 1.0, 0.9223, 1.056, 1.054, 0.9604, 1.054, 0.9223, 0.9223, 1.0, 0.9223, 1.078, 0.9223, 1.04, 1.054, 0.9437, 1.054, 0.9223, 1.0, 1.078, 1.0, 1.078, 1.078, 0.9223, 1.078, 0.07769, 0.9223, -6.557e-07, 0.9223, -6.557e-07, 1.078, 0.07769, 1.078, 0.9223, 0.9223, 1.0, 0.9223, 1.0, 1.078, 0.9223, 1.078, 1.0, 0.9223, 1.078, 0.9223, 1.078, 1.078, 1.0, 1.078, 0.4223, 1.0, 0.5777, 1.0, 0.5777, 1.078, 0.4223, 1.078, 0.07769, 0.4223, -1.132e-06, 0.4223, -1.132e-06, 0.5777, 0.07769, 0.5777, 1.0, 0.4223, 1.0, 0.5777, 0.9223, 0.5777, 0.9223, 0.4223, 1.0, 0.4223, 1.078, 0.4223, 1.078, 0.5777, 1.0, 0.5777, 0.9223, 1.0, 1.0, 1.078, 0.9451, 1.055, 1.0, 0.07769, 1.078, -1.788e-07, 1.055, 0.05494, 1.0, 0.9223, 0.9223, 1.0, 0.9451, 0.9451, 0.07769, 1.0, -1.252e-06, 0.9223, 0.05494, 0.9451, 0.714, 0.2083, 0.7591, 0.1319, 0.8681, 0.2409, 0.7917, 0.286, 0.286, 0.2083, 0.2083, 0.286, 0.1319, 0.2409, 0.2409, 0.1319, 0.7917, 0.714, 0.8681, 0.7591, 0.7591, 0.8681, 0.714, 0.7917, 0.2083, 0.714, 0.286, 0.7917, 0.2409, 0.8681, 0.1319, 0.7591, 0.2739, 0.1962, 0.2287, 0.1196, 0.1196, 0.2287, 0.1962, 0.2739, 0.7261, 0.1962, 0.8038, 0.2739, 0.8804, 0.2287, 0.7713, 0.1196, 0.1962, 0.7261, 0.1196, 0.7713, 0.2287, 0.8804, 0.2739, 0.8038, 0.8038, 0.7261, 0.7261, 0.8038, 0.7713, 0.8804, 0.8804, 0.7713, 0.6836, 0.003737, 0.7612, -0.01129, 0.6627, 0.1112, 0.6059, 0.0913, 0.6836, 0.1689, 0.6059, 0.0242, 0.6627, -0.1112, 0.7612, 0.01128, 0.3941, 0.0242, 0.3164, 0.1689, 0.2388, 0.01129, 0.3373, -0.1112, 0.3941, 0.0913, 0.3373, 0.1112, 0.2388, -0.01129, 0.3164, 0.003737, 0.7612, 0.4559, 0.6836, 0.3311, 0.6059, 0.4758, 0.6059, 0.6112, 0.7612, 0.6112, 0.7612, 0.5441, 0.7612, 0.3888, 0.6059, 0.3888, 0.6059, 0.4087, 0.6836, 0.4963, 0.3941, 0.3888, 0.2388, 0.3888, 0.2388, 0.5441, 0.3164, 0.4963, 0.3941, 0.4087, 0.3941, 0.6112, 0.3941, 0.4758, 0.3164, 0.3311, 0.2388, 0.4559, 0.2388, 0.6112, 0.7612, 0.4559, 0.7612, 0.6112, 0.6059, 0.6112, 0.6059, 0.4559, 0.7612, 0.5441, 0.6059, 0.5441, 0.6059, 0.3888, 0.7612, 0.3888, 0.3941, 0.3888, 0.3941, 0.5441, 0.2388, 0.5441, 0.2388, 0.3888, 0.3941, 0.6112, 0.2388, 0.6112, 0.2388, 0.4559, 0.3941, 0.4559, 0.8559, 0.4559, 0.8559, 0.6112, 0.9336, 0.6112, 0.9336, 0.4559, 0.8559, 0.3888, 0.8559, 0.5441, 0.9336, 0.5441, 0.9336, 0.3888, 0.4559, 0.4624, 0.4559, 0.3847, 0.6112, 0.3847, 0.6112, 0.4624, 0.8559, 0.5441, 0.8559, 0.3888, 0.9336, 0.3888, 0.9336, 0.5441, 0.1441, 0.5441, 0.1441, 0.3888, 0.06645, 0.3888, 0.06645, 0.5441, 0.1441, 0.6112, 0.1441, 0.4559, 0.06645, 0.4559, 0.06645, 0.6112, 0.1441, 0.5441, 0.06645, 0.5441, 0.06645, 0.3888, 0.1441, 0.3888, 0.1441, 0.4559, 0.1441, 0.6112, 0.06645, 0.6112, 0.06645, 0.4559, 0.7612, 0.9624, 0.7612, 1.04, 0.6059, 1.04, 0.6059, 0.9624, 0.3941, 0.9624, 0.3941, 1.04, 0.2388, 1.04, 0.2388, 0.9624, 0.6059, 0.4624, 0.6059, 0.3847, 0.7612, 0.3847, 0.7612, 0.4624, 0.3941, 0.4624, 0.2388, 0.4624, 0.2388, 0.3847, 0.3941, 0.3847, 0.8559, 0.9624, 0.9336, 1.04, 0.8559, 1.04, 0.9336, 0.3847, 0.8559, 0.4624, 0.8559, 0.3847, 0.06645, 0.04005, 0.1441, -0.03764, 0.1441, 0.04005, 0.06645, 0.3847, 0.1441, 0.3847, 0.1441, 0.4624, 0.6059, 0.7059, 0.6059, 0.7836, 0.7612, 0.7836, 0.7612, 0.7059, 0.2388, 0.7059, 0.2388, 0.7836, 0.3941, 0.7836, 0.3941, 0.7059, 0.6059, 0.7059, 0.7612, 0.7059, 0.7612, 0.7836, 0.6059, 0.7836, 0.3941, 0.7059, 0.3941, 0.7836, 0.2388, 0.7836, 0.2388, 0.7059, 0.9336, 0.7059, 0.8559, 0.7059, 0.8559, 0.7836, 0.9336, 0.7059, 0.8559, 0.7836, 0.8559, 0.7059, 0.1441, 0.7059, 0.06645, 0.7059, 0.1441, 0.7836, 0.06645, 0.7059, 0.1441, 0.7059, 0.1441, 0.7836, 0.5265, 0.3272, 0.5265, -1.327, 0.435, -1.435, 0.435, 0.435, 0.435, 0.435, -1.435, 0.435, -1.435, 0.5127, 0.435, 0.5127, 0.435, 0.565, 0.435, 2.435, 0.5265, 2.327, 0.5265, 0.6728, 0.3604, 0.4338, -1.36, 0.4338, -1.435, 0.565, 0.435, 0.565, 0.5638, 0.6728, 0.5638, 2.327, 0.4338, 2.36, 0.4338, 0.6396, 0.4742, 0.673, 0.4742, 2.327, 0.565, 2.435, 0.565, 0.565, 0.4338, 0.6396, 0.4338, 2.36, 0.5639, 2.327, 0.5639, 0.673, 0.4742, 0.673, 0.4742, 2.327, 0.565, 2.435, 0.565, 0.565, 0.435, 0.3781, 0.435, -1.378, 0.5265, -1.327, 0.5265, 0.3272, 0.435, 0.5127, -1.435, 0.5127, -1.223, 0.435, 0.223, 0.435, 0.2229, 0.565, -1.223, 0.565, -1.36, 0.4338, 0.3604, 0.4338, 0.565, 0.6219, 0.565, 2.378, 0.4742, 2.327, 0.4742, 0.673, 0.9223, 0.9223, 0.07769, 0.9223, 0.03964, 1.054, 0.9604, 1.054, 0.05353, 0.03964, 0.05353, 0.9604, -0.0777, 0.9223, -0.0777, 0.07769, 0.9223, 0.07769, 0.9223, 0.9223, 1.054, 0.9604, 1.054, 0.03964, 0.9604, 0.05353, 0.03964, 0.05353, 0.07769, -0.07769, 0.9223, -0.0777, 0.5436, 0.3604, 0.9437, -0.03964, 1.04, 0.05631, 0.6396, 0.4564, 0.05631, 0.9604, 0.4564, 1.36, 0.3604, 1.456, -0.03964, 1.056, 0.6396, 0.5436, 1.04, 0.9437, 0.9437, 1.04, 0.5436, 0.6396, 0.9604, 0.9437, 1.36, 0.5436, 1.456, 0.6396, 1.056, 1.04, 0.9223, 0.9223, 0.07769, 0.9223, 0.07769, 1.078, 0.9223, 1.078, 0.9223, 0.07769, 0.07769, 0.0777, 0.07769, -0.07769, 0.9223, -0.0777, 1.0, 0.9223, 1.0, 0.0777, 1.078, 0.0777, 1.078, 0.9223, 1.0, 0.07769, 1.0, 0.9223, 0.9223, 0.9223, 0.9223, 0.07769, 0.07769, 1.0, 0.9223, 1.0, 0.9223, 1.078, 0.07769, 1.078, 0.07769, 0.9223, 0.07769, 0.07769, -6.557e-07, 0.07769, -3.576e-07, 0.9223, 0.9223, 0.4223, 0.07769, 0.4223, 0.07769, 0.5777, 0.9223, 0.5777, 0.5777, 0.07769, 0.5777, 0.2888, 0.5777, 0.5, 0.5777, 0.7112, 0.5777, 0.9223, 0.4223, 0.9223, 0.4223, 0.07769, 0.4223, 0.07769, 0.4223, 0.9223, 0.5777, 0.9223, 0.5777, 0.7112, 0.5777, 0.5, 0.5777, 0.2888, 0.5777, 0.07769, 0.9223, 0.5777, 0.07769, 0.5777, 0.07769, 0.4223, 0.9223, 0.4223, 0.07769, 0.4223, 0.07769, 0.0, -1.132e-06, 0.0, -1.132e-06, 0.4223, 0.07769, 0.0, 0.07769, 0.4223, -1.252e-06, 0.4223, -1.252e-06, 0.0, 0.4223, 0.07769, 0.0, 0.07769, 0.0, -1.788e-07, 0.4223, -1.788e-07, 1.0, 0.0, 1.0, 0.4223, 0.9223, 0.4223, 0.9223, 0.0, 0.7204, 0.714, 0.7204, 0.286, 0.6289, 0.2409, 0.6289, 0.7591, 0.6289, 0.2409, 0.6289, 0.7591, 0.7204, 0.714, 0.7204, 0.286, 0.7204, 0.286, 0.7204, 0.714, 0.6289, 0.7591, 0.6289, 0.2409, 0.6289, 0.7591, 0.6289, 0.2409, 0.7204, 0.286, 0.7204, 0.714, 0.5638, 0.3272, 1.132, -0.2409, 1.241, -0.1319, 0.6728, 0.4362, 0.8681, 0.7591, 1.436, 1.327, 1.327, 1.436, 0.7591, 0.8681, 0.6728, 0.5638, 1.241, 1.132, 1.132, 1.241, 0.5638, 0.6728, 0.7591, 0.1319, 1.327, -0.4362, 1.436, -0.3272, 0.8681, 0.2409, 0.7204, 0.286, 0.8827, 0.286, 0.8827, 0.2083, 0.7204, 0.2083, 0.8827, 0.2083, 0.7204, 0.2083, 0.7204, 0.286, 0.8827, 0.286, 0.7204, 0.714, 0.8827, 0.714, 0.8827, 0.7917, 0.7204, 0.7917, 0.8827, 0.7917, 0.7204, 0.7917, 0.7204, 0.714, 0.8827, 0.714, 0.2883, 0.2739, 0.2883, 0.7261, 0.3791, 0.7713, 0.3791, 0.2287, 0.3791, 0.2287, 0.3791, 0.7713, 0.2883, 0.7261, 0.2883, 0.2739, 0.2883, 0.2739, 0.2883, 0.7261, 0.3791, 0.7713, 0.3791, 0.2287, 0.3791, 0.2287, 0.3791, 0.7713, 0.2883, 0.7261, 0.2883, 0.2739, 0.673, 0.4361, 1.229, -0.1196, 1.12, -0.2287, 0.5639, 0.327, 0.2287, 0.1196, -0.327, -0.4361, -0.4361, -0.327, 0.1196, 0.2287, 0.4361, 0.327, -0.1196, -0.2287, -0.2287, -0.1196, 0.327, 0.4361, 0.327, 0.5639, -0.2287, 1.12, -0.1196, 1.229, 0.4361, 0.673, 0.2883, 0.2739, 0.116, 0.2739, 0.116, 0.1962, 0.2883, 0.1962, 0.116, 0.1962, 0.2883, 0.1962, 0.2883, 0.2739, 0.116, 0.2739, 0.2883, 0.1962, 0.116, 0.1962, 0.116, 0.2739, 0.2883, 0.2739, 0.116, 0.7261, 0.2883, 0.7261, 0.2883, 0.8038, 0.116, 0.8038, 0.07769, 0.07769, 0.07769, 0.9223, -0.0777, 0.9223, -0.0777, 0.7112, -0.0777, 0.5, -0.07769, 0.2888, -0.07769, 0.07769, 0.6836, 0.003737, 0.6836, -0.8311, 0.7612, -0.9887, 0.7612, -0.01129, 0.6627, 0.5124, 0.3373, 0.5124, 0.3941, 0.5643, 0.6059, 0.5643, 0.6059, 0.0242, 0.3941, 0.0242, 0.3373, -0.1112, 0.6627, -0.1112, 0.3164, 0.1689, 0.3164, 1.004, 0.2388, 0.9887, 0.2388, 0.01129, 0.435, 0.6219, -0.2388, 1.011, -0.3373, 0.8888, 0.2229, 0.565, 0.2388, 0.01129, -0.435, -0.3781, -0.223, -0.435, 0.3373, -0.1112, 0.223, 0.435, -0.3373, 0.1112, -0.2388, -0.01129, 0.435, 0.3781, 0.3373, 0.1112, -0.223, 0.435, -0.435, 0.3781, 0.2388, -0.01129, 0.4559, 0.9624, -0.4559, 0.9624, -0.5037, 0.8847, 0.3311, 0.8847, 0.6059, 0.4758, 0.3941, 0.4758, 0.3941, 0.6112, 0.6059, 0.6112, 0.6059, 0.9624, 0.3941, 0.9624, 0.3941, 0.9104, 0.6059, 0.9104, 0.5441, 0.9624, 1.456, 0.9624, 1.331, 0.8847, 0.4963, 0.8847, 0.1689, 0.5901, 0.4963, 0.8847, 0.4087, 0.9104, 0.0242, 0.5643, 0.4963, 0.8847, 0.1689, 0.5901, 0.0242, 0.5643, 0.4087, 0.9104, 0.0913, 0.5643, 0.4758, 0.9104, 0.3311, 0.8847, 0.003737, 0.5901, 0.4758, 0.9104, 0.0913, 0.5643, 0.003737, 0.5901, 0.3311, 0.8847, 0.6059, 0.4559, 0.6059, -0.4559, 0.7612, -0.4559, 0.7612, 0.4559, 0.6059, 0.6112, 0.3941, 0.6112, 0.3941, 0.4559, 0.6059, 0.4559, 0.6059, 0.5441, 0.3941, 0.5441, 0.3941, 0.3888, 0.6059, 0.3888, 0.3941, 0.5441, 0.3941, 1.456, 0.2388, 1.456, 0.2388, 0.5441, 0.6059, 0.2941, 0.6059, 0.3888, 0.7612, 0.3888, 0.7612, 0.2941, 0.3941, 0.7059, 0.3941, 0.6112, 0.2388, 0.6112, 0.2388, 0.7059, 0.06645, 0.6112, 0.06645, 0.7059, 0.1441, 0.7059, 0.1441, 0.6112, 0.9336, 0.3888, 0.9336, 0.2941, 0.8559, 0.2941, 0.8559, 0.3888, 0.9336, 0.4559, 0.9336, -0.4559, 0.8559, -0.4559, 0.8559, 0.4559, 0.4559, 0.4624, -0.4559, 0.4624, -0.4559, 0.3847, 0.4559, 0.3847, 0.4559, 0.3847, 0.4559, 0.04005, 0.6112, 0.04005, 0.6112, 0.3847, 0.5441, 0.04005, 0.5441, 0.3847, 0.3888, 0.3847, 0.3888, 0.04005, 0.7612, 0.4559, 0.8559, 0.4559, 0.8559, 0.6112, 0.7612, 0.6112, 0.8559, 0.4559, 0.7612, 0.4559, 0.7612, 0.6112, 0.8559, 0.6112, 0.7612, 0.3888, 0.8559, 0.3888, 0.8559, 0.5441, 0.7612, 0.5441, 0.7612, 0.5441, 0.8559, 0.5441, 0.8559, 0.3888, 0.7612, 0.3888, 0.06645, 0.5441, 0.06645, 1.456, 0.1441, 1.456, 0.1441, 0.5441, 0.1441, 0.5441, 0.1441, 1.456, 0.06645, 1.456, 0.06645, 0.5441, 0.3888, 0.04005, 0.3888, 0.3847, 0.5441, 0.3847, 0.5441, 0.04005, 0.6112, 0.3847, 0.6112, 0.04005, 0.4559, 0.04005, 0.4559, 0.3847, 0.2388, 0.3888, 0.1441, 0.3888, 0.1441, 0.5441, 0.2388, 0.5441, 0.1441, 0.6112, 0.2388, 0.6112, 0.2388, 0.4559, 0.1441, 0.4559, 0.2388, 0.5441, 0.1441, 0.5441, 0.1441, 0.3888, 0.2388, 0.3888, 0.1441, 0.4559, 0.2388, 0.4559, 0.2388, 0.6112, 0.1441, 0.6112, 0.6059, 0.04005, 0.3941, 0.04005, 0.3941, -0.03764, 0.6059, -0.03764, 0.6059, 0.4624, 0.3941, 0.4624, 0.3941, 0.3847, 0.6059, 0.3847, 0.3941, 0.04005, 0.3941, 0.3847, 0.2388, 0.3847, 0.2388, 0.04005, 0.7612, 0.04005, 0.7612, 0.3847, 0.6059, 0.3847, 0.6059, 0.04005, 0.9336, 0.04005, 0.9336, 0.3847, 0.8559, 0.3847, 0.8559, 0.04005, 0.7612, 0.3847, 0.8559, 0.3847, 0.8559, 0.4624, 0.7612, 0.4624, 0.7612, 0.9624, 0.8559, 0.9624, 0.8559, 1.04, 0.7612, 1.04, 0.1441, 0.04005, 0.1441, 0.3847, 0.06645, 0.3847, 0.06645, 0.04005, 0.2388, 0.04005, 0.1441, 0.04005, 0.1441, -0.03764, 0.2388, -0.03764, 0.2388, 0.4624, 0.1441, 0.4624, 0.1441, 0.3847, 0.2388, 0.3847, 0.2388, 0.3888, 0.2388, 0.2941, 0.3941, 0.2941, 0.3941, 0.3888, 0.7612, 0.2941, 0.7612, 0.3888, 0.6059, 0.3888, 0.6059, 0.2941, 0.06645, 0.3888, 0.06645, 0.2941, 0.1441, 0.2941, 0.1441, 0.3888, 0.8559, 0.3888, 0.8559, 0.2941, 0.9336, 0.2941, 0.9336, 0.3888, 0.3941, 0.3888, 0.3941, 0.2941, 0.2388, 0.2941, 0.2388, 0.3888, 0.06645, 0.2941, 0.06645, 0.3888, 0.1441, 0.3888, 0.1441, 0.2941, 0.6059, 0.7059, 0.3941, 0.7059, 0.3941, 0.7836, 0.6059, 0.7836, 0.6059, 0.7836, 0.3941, 0.7836, 0.3941, 0.7059, 0.6059, 0.7059, 0.3941, 0.3847, 0.3941, 0.04005, 0.2388, 0.04005, 0.2388, 0.3847, 0.7612, 0.3847, 0.7612, 0.04005, 0.6059, 0.04005, 0.6059, 0.3847, 0.9336, 0.3847, 0.9336, 0.04005, 0.8559, 0.04005, 0.8559, 0.3847, 0.7612, 0.7059, 0.8559, 0.7059, 0.8559, 0.7836, 0.7612, 0.7836, 0.8559, 0.7059, 0.7612, 0.7059, 0.7612, 0.7836, 0.8559, 0.7836, 0.1441, 0.3847, 0.1441, 0.04005, 0.06645, 0.04005, 0.06645, 0.3847, 0.1441, 0.7836, 0.2388, 0.7836, 0.2388, 0.7059, 0.1441, 0.7059, 0.1441, 0.7059, 0.2388, 0.7059, 0.2388, 0.7836, 0.1441, 0.7836, 0.8559, 0.6112, 0.8559, 0.7059, 0.9336, 0.7059, 0.9336, 0.6112, 0.8559, 0.7059, 0.8559, 0.6112, 0.9336, 0.6112, 0.9336, 0.7059, 0.1441, 0.6112, 0.1441, 0.7059, 0.06645, 0.7059, 0.06645, 0.6112, 0.7612, 0.7059, 0.7612, 0.6112, 0.6059, 0.6112, 0.6059, 0.7059, 0.3941, 0.6112, 0.3941, 0.7059, 0.2388, 0.7059, 0.2388, 0.6112, 0.7612, 0.6112, 0.7612, 0.7059, 0.6059, 0.7059, 0.6059, 0.6112, -6.557e-07, 0.9223, 0.25, 0.9223, 0.5, 0.9223, 0.75, 0.9223, 1.0, 0.9223, 1.0, 1.078, 0.07769, 0.07769, 0.9223, 0.9223, 0.9223, 0.07769, 1.0, 0.07769, 1.0, 0.2888, 1.0, 0.5, 1.0, 0.7112, 1.0, 0.9223, 0.9223, 0.07769, 0.7112, 0.07769, 0.5, 0.07769, 0.2888, 0.07769, 0.07769, 0.07769, 0.07769, -1.788e-07, 0.9223, -1.788e-07, 0.0, 0.0, -1.639e-07, 0.2306, -3.278e-07, 0.4612, -4.917e-07, 0.6917, -6.557e-07, 0.9223, 0.07769, 0.9223, 0.07769, 0.07769, 0.435, 0.435, 0.435, -1.435, -1.435, -1.435, -1.435, 0.435, -6.557e-07, 0.9223, -4.917e-07, 0.6917, -4.917e-07, 0.6917, -6.557e-07, 0.9223, 0.9223, 0.3277, 0.9223, 0.5777, 1.0, 0.5777, 1.0, 0.5152, 1.0, 0.4527, 1.0, 0.3902, 1.0, 0.3277, 0.07769, 0.0777, 0.9223, 0.07769, 0.9223, 0.07769, 0.07769, 0.0777, 0.5, 0.2888, 0.625, 0.3611, 0.75, 0.4333, 0.875, 0.5055, 1.0, 0.5777, 1.078, 0.5777, 0.5777, 0.3277, 0.2236, 0.1132, 0.25, 0.1444, 0.0, 0.0, 0.0, 0.0, 0.07769, 0.3277, 0.07769, 0.5777, -1.132e-06, 0.5777, -9.909e-07, 0.5055, -8.494e-07, 0.4333, -7.078e-07, 0.3611, -5.662e-07, 0.2888, 0.9223, 0.3277, 0.9223, 0.5777, 0.07769, 0.5777, 0.07769, 0.3277, 0.3277, 0.5777, 0.3902, 0.7027, 0.4527, 0.8277, 0.5152, 0.9527, 0.5777, 1.078, 0.5777, 1.0, 0.75, 0.5388, 0.402, 0.2964, 0.2027, 0.3277, 0.07769, 0.07769, 0.3083, 0.07769, 0.5426, 0.6246, 0.3902, 0.7027, 0.3902, 0.7027, 0.5426, 0.6246, 0.07769, 0.07769, 0.2027, 0.3277, 0.3277, 0.5777, 0.75, 0.5388, 0.9223, 0.07769, 0.9223, 0.07769, 0.9223, 0.3277, 0.07769, 0.3277, 0.07769, 0.07769, 0.07769, 0.07769, 0.07769, 0.3277, -5.662e-07, 0.2888, -2.831e-07, 0.1444, 0.0, 0.0, 0.625, 0.3611, 0.5, 0.2888, 0.5, 0.2888, 0.625, 0.3611, 0.0, 0.0, 0.25, 0.1444, 0.5, 0.2888, 0.5777, 0.3277, 0.07769, 0.0777, 0.07769, 0.0777, 0.07769, 0.3277, 0.9223, 0.3277, 0.9223, 0.07769, 0.9223, 0.07769, 0.9223, 0.3277, 1.0, 0.3277, 1.0, 0.2027, 1.0, 0.07769, 0.427, 0.1267, 0.493, 0.2048, 0.3944, 0.1638, 0.3416, 0.1013, 0.5979, 0.1774, 0.6902, 0.2867, 0.5916, 0.2458, 0.5125, 0.152, 0.7826, 0.3961, 0.875, 0.5055, 0.75, 0.4333, 0.6708, 0.3395, 0.8475, 0.4683, 0.6951, 0.5464, 0.6638, 0.4527, 0.8319, 0.3902, 0.8788, 0.6246, 0.7576, 0.7339, 0.7263, 0.6402, 0.8632, 0.5464, 0.6364, 0.8433, 0.5152, 0.9527, 0.4527, 0.8277, 0.5895, 0.7339, 0.8007, 0.2339, 0.6013, 0.2652, 0.5388, 0.07769, 0.7694, 0.07769, 0.1708, 0.05067, 0.1972, 0.08192, 0.0, 0.0, 0.0, 0.0, 0.0625, 0.2306, 0.125, 0.4612, -3.278e-07, 0.4612, -1.639e-07, 0.2306, 0.1875, 0.2306, 0.375, 0.4612, 0.25, 0.4612, 0.125, 0.2306, 0.5625, 0.6917, 0.75, 0.9223, 0.5, 0.9223, 0.375, 0.6917, 0.7112, 0.2888, 0.5, 0.2888, 0.5, 0.07769, 0.7112, 0.07769, 0.7112, 0.7112, 0.5, 0.7112, 0.5, 0.5, 0.7112, 0.5, 0.2888, 0.7112, 0.07769, 0.7112, 0.07769, 0.5, 0.2888, 0.5, 0.5, 0.7112, 0.2888, 0.7112, 0.2888, 0.5, 0.5, 0.5, 0.5, 0.9223, 0.2888, 0.9223, 0.2888, 0.7112, 0.5, 0.7112, 1.0, 0.07769, 0.7694, 0.07769, 0.7694, 0.07769, 1.0, 0.07769, 0.9223, 0.7112, 0.7112, 0.7112, 0.7112, 0.5, 0.9223, 0.5, 0.7112, 0.7112, 0.9223, 0.7112, 0.9223, 0.7112, 0.7112, 0.7112, 0.7112, 0.9223, 0.5, 0.9223, 0.5, 0.7112, 0.7112, 0.7112, 0.9223, 0.2888, 0.7112, 0.2888, 0.7112, 0.2888, 0.9223, 0.2888, 0.9223, 0.5, 0.7112, 0.5, 0.7112, 0.2888, 0.9223, 0.2888, 0.7112, 0.5, 0.5, 0.5, 0.5, 0.2888, 0.7112, 0.2888, 0.375, 0.4612, 0.5625, 0.6917, 0.375, 0.6917, 0.25, 0.4612, 0.5, 0.4612, 0.75, 0.6917, 0.5625, 0.6917, 0.375, 0.4612, 1.0, 0.9223, 0.75, 0.9223, 0.75, 0.9223, 1.0, 0.9223, 0.0, 0.0, 0.1875, 0.2306, 0.125, 0.2306, 0.0, 0.0, 0.25, 0.2306, 0.1875, 0.2306, 0.1875, 0.2306, 0.25, 0.2306, 0.25, 0.2306, 0.5, 0.4612, 0.375, 0.4612, 0.1875, 0.2306, -1.639e-07, 0.2306, 0.0, 0.0, 0.0, 0.0, -1.639e-07, 0.2306, 0.0, 0.0, 0.125, 0.2306, 0.0625, 0.2306, 0.0, 0.0, 0.125, 0.2306, 0.25, 0.4612, 0.125, 0.4612, 0.0625, 0.2306, 0.1444, 0.01942, 0.1708, 0.05067, 0.0, 0.0, 0.0, 0.0, 0.2888, 0.03885, 0.3416, 0.1013, 0.1708, 0.05067, 0.1444, 0.01942, 0.3416, 0.1013, 0.3944, 0.1638, 0.1972, 0.08192, 0.1708, 0.05067, 1.0, 0.2027, 0.8007, 0.2339, 0.7694, 0.07769, 1.0, 0.07769, 1.0, 0.3277, 0.8319, 0.3902, 0.8007, 0.2339, 1.0, 0.2027, 0.8319, 0.3902, 0.6638, 0.4527, 0.6013, 0.2652, 0.8007, 0.2339, 0.7576, 0.7339, 0.6364, 0.8433, 0.5895, 0.7339, 0.7263, 0.6402, 0.7888, 0.8277, 0.6833, 0.9527, 0.6364, 0.8433, 0.7576, 0.7339, 0.5777, 0.2888, 0.5777, 0.07769, 0.5777, 0.07769, 0.5777, 0.2888, 1.0, 0.5152, 0.8788, 0.6246, 0.8632, 0.5464, 1.0, 0.4527, 0.5777, 0.9223, 0.5777, 0.7112, 0.5777, 0.7112, 0.5777, 0.9223, 0.8944, 0.7027, 0.7888, 0.8277, 0.7576, 0.7339, 0.8788, 0.6246, 1.0, 0.3277, 1.0, 0.3902, 1.0, 0.3902, 1.0, 0.3277, 1.0, 0.4527, 0.8632, 0.5464, 0.8475, 0.4683, 1.0, 0.3902, 0.8632, 0.5464, 0.7263, 0.6402, 0.6951, 0.5464, 0.8475, 0.4683, 0.6902, 0.2867, 0.7826, 0.3961, 0.6708, 0.3395, 0.5916, 0.2458, 0.7888, 0.3277, 0.8944, 0.4527, 0.7826, 0.3961, 0.6902, 0.2867, 0.5777, 0.7112, 0.5777, 0.9223, 0.5777, 0.9223, 0.5777, 0.7112, 0.5055, 0.06798, 0.5979, 0.1774, 0.5125, 0.152, 0.4333, 0.05827, 0.5979, 0.1774, 0.5055, 0.06798, 0.5055, 0.06798, 0.5979, 0.1774, 0.6833, 0.2027, 0.7888, 0.3277, 0.6902, 0.2867, 0.5979, 0.1774, -5.662e-07, 0.2888, -7.078e-07, 0.3611, -7.078e-07, 0.3611, -5.662e-07, 0.2888, 0.4333, 0.05827, 0.5125, 0.152, 0.427, 0.1267, 0.3611, 0.04856, 0.5125, 0.152, 0.5916, 0.2458, 0.493, 0.2048, 0.427, 0.1267, 0.493, 0.2048, 0.559, 0.2829, 0.4472, 0.2263, 0.3944, 0.1638, 0.5916, 0.2458, 0.6708, 0.3395, 0.559, 0.2829, 0.493, 0.2048, 0.6708, 0.3395, 0.75, 0.4333, 0.625, 0.3611, 0.559, 0.2829, 0.6951, 0.5464, 0.5426, 0.6246, 0.4958, 0.5152, 0.6638, 0.4527, 0.7263, 0.6402, 0.5895, 0.7339, 0.5426, 0.6246, 0.6951, 0.5464, 0.5895, 0.7339, 0.4527, 0.8277, 0.3902, 0.7027, 0.5426, 0.6246, 0.6013, 0.2652, 0.402, 0.2964, 0.3083, 0.07769, 0.5388, 0.07769, 0.6638, 0.4527, 0.4958, 0.5152, 0.402, 0.2964, 0.6013, 0.2652, 0.4958, 0.5152, 0.3277, 0.5777, 0.2027, 0.3277, 0.402, 0.2964, 0.1972, 0.08192, 0.2236, 0.1132, 0.0, 0.0, 0.0, 0.0, 0.3944, 0.1638, 0.4472, 0.2263, 0.2236, 0.1132, 0.1972, 0.08192, 0.4472, 0.2263, 0.5, 0.2888, 0.25, 0.1444, 0.2236, 0.1132, 0.125, 0.4612, 0.1875, 0.6917, -4.917e-07, 0.6917, -3.278e-07, 0.4612, 0.25, 0.4612, 0.375, 0.6917, 0.1875, 0.6917, 0.125, 0.4612, 0.375, 0.6917, 0.5, 0.9223, 0.25, 0.9223, 0.1875, 0.6917, 0.5, 0.2888, 0.2888, 0.2888, 0.2888, 0.07769, 0.5, 0.07769, 0.5, 0.5, 0.2888, 0.5, 0.2888, 0.2888, 0.5, 0.2888, 0.2888, 0.5, 0.07769, 0.5, 0.07769, 0.2888, 0.2888, 0.2888, 0.8944, 0.7027, 0.8788, 0.6246, 0.8788, 0.6246, 0.8944, 0.7027, 1.0, 0.5152, 1.0, 0.5777, 1.0, 0.5777, 1.0, 0.5152, 0.8788, 0.6246, 1.0, 0.5152, 1.0, 0.5152, 0.8788, 0.6246, 1.0, 0.3902, 0.8475, 0.4683, 0.8475, 0.4683, 1.0, 0.3902, 0.8475, 0.4683, 0.8319, 0.3902, 0.8319, 0.3902, 0.8475, 0.4683, 0.8319, 0.3902, 1.0, 0.3277, 1.0, 0.3277, 0.8319, 0.3902, 1.0, 0.2888, 1.0, 0.07769, 1.0, 0.07769, 1.0, 0.2888, 0.07769, 0.7112, 0.2888, 0.7112, 0.2888, 0.7112, 0.07769, 0.7112, 0.2888, 0.7112, 0.2888, 0.9223, 0.2888, 0.9223, 0.2888, 0.7112, 1.0, 0.9223, 1.0, 0.7112, 1.0, 0.7112, 1.0, 0.9223, 0.7112, 0.9223, 0.7112, 0.7112, 0.7112, 0.7112, 0.7112, 0.9223, -0.0777, 0.7112, -0.0777, 0.9223, -0.0777, 0.9223, -0.0777, 0.7112, 0.7112, 0.2888, 0.7112, 0.07769, 0.7112, 0.07769, 0.7112, 0.2888, 0.7112, 0.07769, 0.9223, 0.07769, 0.9223, 0.07769, 0.7112, 0.07769, -0.07769, 0.07769, -0.07769, 0.2888, -0.07769, 0.2888, -0.07769, 0.07769, 0.07769, 0.07769, 0.2888, 0.07769, 0.2888, 0.07769, 0.07769, 0.07769, 0.3083, 0.07769, 0.07769, 0.07769, 0.07769, 0.07769, 0.3083, 0.07769, 0.2888, 0.2888, 0.07769, 0.2888, 0.07769, 0.2888, 0.2888, 0.2888, 0.3277, 0.5777, 0.4958, 0.5152, 0.4958, 0.5152, 0.3277, 0.5777, 0.3902, 0.7027, 0.3277, 0.5777, 0.3277, 0.5777, 0.3902, 0.7027, 0.4958, 0.5152, 0.5426, 0.6246, 0.5426, 0.6246, 0.4958, 0.5152, 0.5152, 0.9527, 0.6364, 0.8433, 0.6364, 0.8433, 0.5152, 0.9527, 0.6364, 0.8433, 0.6833, 0.9527, 0.6833, 0.9527, 0.6364, 0.8433, 0.5777, 1.078, 0.5152, 0.9527, 0.5152, 0.9527, 0.5777, 1.078, -9.909e-07, 0.5055, -1.132e-06, 0.5777, -1.132e-06, 0.5777, -9.909e-07, 0.5055, 0.75, 0.9223, 0.5625, 0.6917, 0.5625, 0.6917, 0.75, 0.9223, 0.5625, 0.6917, 0.75, 0.6917, 0.75, 0.6917, 0.5625, 0.6917, 0.75, 0.6917, 1.0, 0.9223, 1.0, 0.9223, 0.75, 0.6917, 0.0, 0.0, 0.25, 0.2306, 0.1875, 0.2306, 0.0, 0.0, 0.0, 0.0, 0.25, 0.2306, 0.25, 0.2306, 0.0, 0.0, 0.0, 0.0, 0.0, 0.0, 0.0, 0.0, 0.0, 0.0, 0.1875, 0.2306, 0.0, 0.0, 0.0, 0.0, 0.1875, 0.2306, 0.559, 0.2829, 0.625, 0.3611, 0.625, 0.3611, 0.559, 0.2829, 0.559, 0.2829, 0.625, 0.3611, 0.625, 0.3611, 0.559, 0.2829, 0.5, 0.2888, 0.4472, 0.2263, 0.4472, 0.2263, 0.5, 0.2888, 0.4472, 0.2263, 0.559, 0.2829, 0.559, 0.2829, 0.4472, 0.2263, 0.1875, 0.6917, 0.25, 0.9223, 0.25, 0.9223, 0.1875, 0.6917, 0.875, 0.5055, 0.7826, 0.3961, 0.7826, 0.3961, 0.875, 0.5055, 1.0, 0.5777, 0.875, 0.5055, 0.875, 0.5055, 1.0, 0.5777, 0.7826, 0.3961, 0.8944, 0.4527, 0.8944, 0.4527, 0.7826, 0.3961, 0.5777, 0.07769, 0.5777, 0.2888, 0.5777, 0.2888, 0.5777, 0.07769, 0.5777, 0.07769, 0.5777, 0.2888, 0.5777, 0.2888, 0.5777, 0.07769, 0.6833, 0.2027, 0.5979, 0.1774, 0.5979, 0.1774, 0.6833, 0.2027, -9.909e-07, 0.5055, -1.132e-06, 0.5777, -1.132e-06, 0.5777, -9.909e-07, 0.5055, 0.4472, 0.2263, 0.559, 0.2829, 0.559, 0.2829, 0.4472, 0.2263, 0.3611, 0.04856, 0.427, 0.1267, 0.427, 0.1267, 0.3611, 0.04856, 0.427, 0.1267, 0.3416, 0.1013, 0.3416, 0.1013, 0.427, 0.1267, 0.3416, 0.1013, 0.2888, 0.03885, 0.2888, 0.03885, 0.3416, 0.1013, -4.917e-07, 0.6917, 0.1875, 0.6917, 0.1875, 0.6917, -4.917e-07, 0.6917, 0.0, 0.0, 0.0625, 0.2306, 0.0625, 0.2306, 0.0, 0.0, 0.0625, 0.2306, -1.639e-07, 0.2306, -1.639e-07, 0.2306, 0.0625, 0.2306, 0.0, 0.0, 0.0, 0.0, 0.0, 0.0, 0.0, 0.0, 0.5, 0.2888, 0.4472, 0.2263, 0.4472, 0.2263, 0.5, 0.2888, 0.25, 0.9223, -6.557e-07, 0.9223, -6.557e-07, 0.9223, 0.25, 0.9223, -4.917e-07, 0.6917, 0.1875, 0.6917, 0.1875, 0.6917, -4.917e-07, 0.6917, 0.1875, 0.6917, 0.25, 0.9223, 0.25, 0.9223, 0.1875, 0.6917, 0.75, 0.6917, 1.0, 0.9223, 0.75, 0.9223, 0.5625, 0.6917, 0.559, 0.2829, 0.625, 0.3611, 0.5, 0.2888, 0.4472, 0.2263, 0.8944, 0.4527, 1.0, 0.5777, 0.875, 0.5055, 0.7826, 0.3961, 0.5777, 0.07769, 0.6833, 0.2027, 0.5979, 0.1774, 0.5055, 0.06798, 0.3611, 0.04856, 0.427, 0.1267, 0.3416, 0.1013, 0.2888, 0.03885, 0.0, 0.0, 0.0625, 0.2306, -1.639e-07, 0.2306, 0.0, 0.0, 0.1875, 0.6917, 0.25, 0.9223, -6.557e-07, 0.9223, -4.917e-07, 0.6917, 0.6833, 0.2027, 0.5979, 0.1774, 0.5979, 0.1774, 0.6833, 0.2027, 0.0, 0.0, 0.0, 0.0, 0.0, 0.0, 0.0, 0.0, 0.5979, 0.1774, 0.5055, 0.06798, 0.5055, 0.06798, 0.5979, 0.1774, -1.639e-07, 0.2306, 0.0, 0.0, 0.0, 0.0, -1.639e-07, 0.2306, 0.0625, 0.2306, -1.639e-07, 0.2306, -1.639e-07, 0.2306, 0.0625, 0.2306, 1.0, 0.5777, 0.875, 0.5055, 0.875, 0.5055, 1.0, 0.5777, 0.0, 0.0, 0.0625, 0.2306, 0.0625, 0.2306, 0.0, 0.0, 0.5777, 0.7112, 0.5777, 0.9223, 0.5777, 0.9223, 0.5777, 0.7112, 0.7826, 0.3961, 0.8944, 0.4527, 0.8944, 0.4527, 0.7826, 0.3961, -5.662e-07, 0.2888, -7.078e-07, 0.3611, -7.078e-07, 0.3611, -5.662e-07, 0.2888, 1.0, 0.9223, 0.75, 0.9223, 0.75, 0.9223, 1.0, 0.9223, 0.875, 0.5055, 0.7826, 0.3961, 0.7826, 0.3961, 0.875, 0.5055, 0.3416, 0.1013, 0.2888, 0.03885, 0.2888, 0.03885, 0.3416, 0.1013, 0.75, 0.6917, 1.0, 0.9223, 1.0, 0.9223, 0.75, 0.6917, 0.427, 0.1267, 0.3416, 0.1013, 0.3416, 0.1013, 0.427, 0.1267, 0.5625, 0.6917, 0.75, 0.6917, 0.75, 0.6917, 0.5625, 0.6917, 0.25, 0.9223, -6.557e-07, 0.9223, -6.557e-07, 0.9223, 0.25, 0.9223, 0.625, 0.3611, 0.5, 0.2888, 0.5, 0.2888, 0.625, 0.3611, 0.3611, 0.04856, 0.427, 0.1267, 0.427, 0.1267, 0.3611, 0.04856, 0.75, 0.9223, 0.5625, 0.6917, 0.5625, 0.6917, 0.75, 0.9223, -6.557e-07, 0.9223, -4.917e-07, 0.6917, -4.917e-07, 0.6917, -6.557e-07, 0.9223, 0.9223, -0.0777, 0.07769, -0.07769, 0.07769, -0.07769, 0.9223, -0.0777, 0.9223, -0.0777, 0.07769, -0.07769, 0.07769, -0.07769, 0.9223, -0.0777, 0.9223, 0.07769, 0.9223, 0.9223, 0.9223, 0.9223, 0.9223, 0.07769, 0.9223, 0.5777, 0.9223, 0.3277, 0.9223, 0.3277, 0.9223, 0.5777, 1.078, 0.9223, 1.078, 0.0777, 1.078, 0.0777, 1.078, 0.9223, 0.07769, 0.9223, 0.07769, 0.0777, 0.07769, 0.0777, 0.07769, 0.9223, 0.07769, 0.0777, 0.9223, 0.07769, 0.9223, 0.07769, 0.07769, 0.0777, 0.9223, 0.3277, 0.07769, 0.3277, 0.07769, 0.3277, 0.9223, 0.3277, 0.5777, 0.3277, 1.078, 0.5777, 1.078, 0.5777, 0.5777, 0.3277])
me_cube.materials.append(mat_material)
me_cube.use_remesh_preserve_volume = False
me_cube.use_remesh_preserve_attributes = False
me_cube.use_mirror_vertex_groups = False
me_cube.update()

# ---- objects
ob_cube_003 = bpy.data.objects.new('Cube.003', me_cube_004)
ob_cube_002 = bpy.data.objects.new('Cube.002', me_cube_002)
ob_cube_001 = bpy.data.objects.new('Cube.001', me_cube_001)
ob_cube = bpy.data.objects.new('Cube', me_cube)

# ---- transforms, parenting, visibility, modifiers, constraints
ob_cube_003.location = (0.0, 0.0, 0.0)
ob_cube_003.lock_rotations_4d = False
ob_cube_003.empty_display_type = 'ARROWS'
ob_cube_003.lineart.crease_threshold = 0.0
ob_cube_002.location = (0.0, 0.0, 0.0)
ob_cube_002.lock_rotations_4d = False
ob_cube_002.empty_display_type = 'ARROWS'
ob_cube_002.lineart.crease_threshold = 0.0
ob_cube_001.location = (0.0, 0.0, 0.0)
ob_cube_001.lock_rotations_4d = False
ob_cube_001.empty_display_type = 'ARROWS'
ob_cube_001.lineart.crease_threshold = 0.0
ob_cube.location = (0.0, 0.0, 0.0)
ob_cube.lock_rotations_4d = False
ob_cube.empty_display_type = 'ARROWS'
ob_cube.lineart.crease_threshold = 0.0

# ---- collection membership
col_collection_1.objects.link(ob_cube_003)
col_collection_1.objects.link(ob_cube_002)
col_collection_1.objects.link(ob_cube_001)
col_collection_1.objects.link(ob_cube)

# ---- scene / render settings (as saved in the file)
scene.frame_start = 1; scene.frame_end = 250; scene.frame_set(1)
scene.render.engine = 'BLENDER_EEVEE_NEXT'
scene.render.resolution_percentage = 50
scene.render.dither_intensity = 0.0
scene.cycles.use_denoising = False
scene.cycles.samples = 128
scene.cycles.sampling_pattern = 'TABULATED_SOBOL'
scene.cycles.light_sampling_threshold = 0.0
scene.cycles.use_adaptive_sampling = False
scene.cycles.use_light_tree = False
scene.cycles.blur_glossy = 0.0
scene.cycles.sample_clamp_indirect = 0.0
scene.view_settings.view_transform = 'Standard'
bpy.context.view_layer.update()

# ---- added for rendering (the .blend has no active camera and no usable light): camera, sun
cam_auto = bpy.data.cameras.new('AutoCamera')
cam_auto.lens = 50.0
cam_auto.sensor_width = 36.0
cam_auto.clip_end = 1000.0
ob_auto_camera = bpy.data.objects.new('AutoCamera', cam_auto)
scene.collection.objects.link(ob_auto_camera)
ob_auto_camera.location = (17.8541, -26.2195, 15.266)
ob_auto_camera.rotation_euler = (1.09748, -7.21219e-08, 0.694738)
scene.camera = ob_auto_camera
light_auto_sun = bpy.data.lights.new('AutoSun', 'SUN')
light_auto_sun.energy = 3.0
light_auto_sun.angle = 0.0523599
ob_auto_sun = bpy.data.objects.new('AutoSun', light_auto_sun)
scene.collection.objects.link(ob_auto_sun)
ob_auto_sun.rotation_euler = (0.872665, 0.174533, 0.523599)
bpy.context.view_layer.update()
